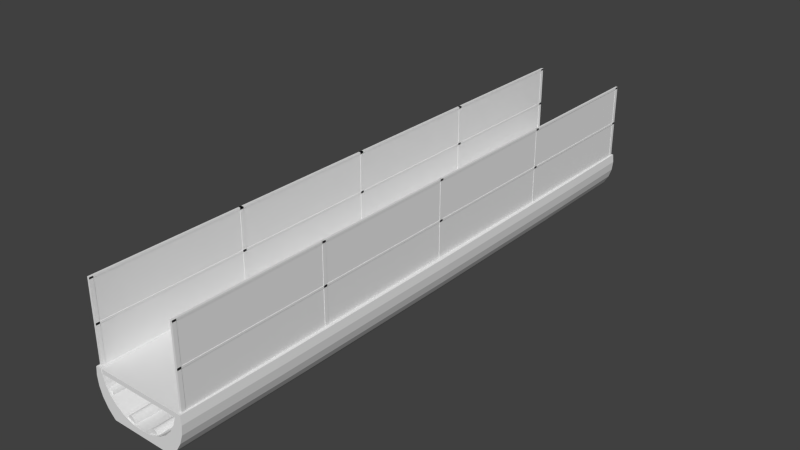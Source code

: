 # Source: passarellaMod.blend  (saved by Blender 2.68.0; exported with 4.5.12 LTS)
import bpy
from mathutils import Matrix  # noqa: F401  (used for matrix-valued properties, if any)

bpy.ops.wm.read_factory_settings(use_empty=True)
scene = bpy.context.scene
scene.name = 'Scene'

# ---- collections
col_collection_1 = bpy.data.collections.new('Collection 1'); scene.collection.children.link(col_collection_1)

# ---- materials (node trees are filled in below, after node groups)
mat_cristal = bpy.data.materials.new('Cristal')
mat_cristal.alpha_threshold = 0.0
mat_cristal.use_transparent_shadow = False
mat_cristal.roughness = 0.5
mat_cristal.line_color = (0.0, 0.0, 0.0, 1.0)
mat_plataformaexterna2 = bpy.data.materials.new('PlataformaExterna2')
mat_plataformaexterna2.alpha_threshold = 0.0
mat_plataformaexterna2.use_transparent_shadow = False
mat_plataformaexterna2.roughness = 0.5
mat_plataformaexterna2.line_color = (0.0, 0.0, 0.0, 1.0)
mat_brandilla = bpy.data.materials.new('Brandilla')
mat_brandilla.alpha_threshold = 0.0
mat_brandilla.use_transparent_shadow = False
mat_brandilla.roughness = 0.5
mat_brandilla.line_color = (0.0, 0.0, 0.0, 1.0)

# ---- material node trees

# ---- world
world_world = bpy.data.worlds.new('World'); scene.world = world_world
world_world.color = (0.05088, 0.05088, 0.05088)
world_world.use_sun_shadow = False
world_world.sun_shadow_jitter_overblur = 0.0
world_world.cycles.sampling_method = 'MANUAL'
world_world.cycles.sample_map_resolution = 256

# ---- meshes
me_cilindro = bpy.data.meshes.new('Cilindro')
me_cilindro.from_pydata([(0.0, 1.0, -1.0), (0.0, 1.0, 1.0), (0.1951, 0.9808, -1.0), (0.1951, 0.9808, 1.0), (0.3827, 0.9239, -1.0), (0.3827, 0.9239, 1.0), (0.5556, 0.8315, -1.0), (0.5556, 0.8315, 1.0), (0.7071, 0.7071, -1.0), (0.7071, 0.7071, 1.0), (0.8315, 0.5556, -1.0), (0.8315, 0.5556, 1.0), (0.9239, 0.3827, -1.0), (0.9239, 0.3827, 1.0), (0.9808, 0.1951, -1.0), (0.9808, 0.1951, 1.0), (1.0, 7.55e-08, -1.0), (1.0, 7.55e-08, 1.0), (0.9808, -0.1951, -1.0), (0.9808, -0.1951, 1.0), (0.9239, -0.3827, -1.0), (0.9239, -0.3827, 1.0), (0.8315, -0.5556, -1.0), (0.8315, -0.5556, 1.0), (0.7071, -0.7071, -1.0), (0.7071, -0.7071, 1.0), (0.5556, -0.8315, -1.0), (0.5556, -0.8315, 1.0), (0.3827, -0.9239, -1.0), (0.3827, -0.9239, 1.0), (0.1951, -0.9808, -1.0), (0.1951, -0.9808, 1.0), (-3.258e-07, -1.0, -1.0), (-3.258e-07, -1.0, 1.0), (-0.1951, -0.9808, -1.0), (-0.1951, -0.9808, 1.0), (-0.3827, -0.9239, -1.0), (-0.3827, -0.9239, 1.0), (-0.5556, -0.8315, -1.0), (-0.5556, -0.8315, 1.0), (-0.7071, -0.7071, -1.0), (-0.7071, -0.7071, 1.0), (-0.8315, -0.5556, -1.0), (-0.8315, -0.5556, 1.0), (-0.9239, -0.3827, -1.0), (-0.9239, -0.3827, 1.0), (-0.9808, -0.1951, -1.0), (-0.9808, -0.1951, 1.0), (-1.0, 9.656e-07, -1.0), (-1.0, 9.656e-07, 1.0), (-0.9808, 0.1951, -1.0), (-0.9808, 0.1951, 1.0), (-0.9239, 0.3827, -1.0), (-0.9239, 0.3827, 1.0), (-0.8315, 0.5556, -1.0), (-0.8315, 0.5556, 1.0), (-0.7071, 0.7071, -1.0), (-0.7071, 0.7071, 1.0), (-0.5556, 0.8315, -1.0), (-0.5556, 0.8315, 1.0), (-0.3827, 0.9239, -1.0), (-0.3827, 0.9239, 1.0), (-0.1951, 0.9808, -1.0), (-0.1951, 0.9808, 1.0)], [], [(0, 1, 3, 2), (2, 3, 5, 4), (4, 5, 7, 6), (6, 7, 9, 8), (8, 9, 11, 10), (10, 11, 13, 12), (12, 13, 15, 14), (14, 15, 17, 16), (16, 17, 19, 18), (18, 19, 21, 20), (20, 21, 23, 22), (22, 23, 25, 24), (24, 25, 27, 26), (26, 27, 29, 28), (28, 29, 31, 30), (30, 31, 33, 32), (32, 33, 35, 34), (34, 35, 37, 36), (36, 37, 39, 38), (38, 39, 41, 40), (40, 41, 43, 42), (42, 43, 45, 44), (44, 45, 47, 46), (46, 47, 49, 48), (48, 49, 51, 50), (50, 51, 53, 52), (52, 53, 55, 54), (54, 55, 57, 56), (56, 57, 59, 58), (58, 59, 61, 60), (3, 1, 63, 61, 59, 57, 55, 53, 51, 49, 47, 45, 43, 41, 39, 37, 35, 33, 31, 29, 27, 25, 23, 21, 19, 17, 15, 13, 11, 9, 7, 5), (62, 63, 1, 0), (60, 61, 63, 62), (0, 2, 4, 6, 8, 10, 12, 14, 16, 18, 20, 22, 24, 26, 28, 30, 32, 34, 36, 38, 40, 42, 44, 46, 48, 50, 52, 54, 56, 58, 60, 62)])
me_cilindro.use_remesh_preserve_volume = False
me_cilindro.use_remesh_preserve_attributes = False
me_cilindro.use_mirror_vertex_groups = False
me_cilindro.update()
me_cube_006 = bpy.data.meshes.new('Cube.006')
me_cube_006.from_pydata([(-1.0, -1.0, -1.0), (-1.0, 1.0, -1.0), (1.0, 1.0, -1.0), (1.0, -1.0, -1.0), (-1.0, -1.0, 1.0), (-1.0, 1.0, 1.0), (1.0, 1.0, 1.0), (1.0, -1.0, 1.0)], [], [(4, 5, 1, 0), (5, 6, 2, 1), (6, 7, 3, 2), (7, 4, 0, 3), (0, 1, 2, 3), (7, 6, 5, 4)])
me_cube_006.materials.append(mat_cristal)
me_cube_006.use_remesh_preserve_volume = False
me_cube_006.use_remesh_preserve_attributes = False
me_cube_006.use_mirror_vertex_groups = False
me_cube_006.update()
me_sphere_002 = bpy.data.meshes.new('Sphere.002')
me_sphere_002.from_pydata([(-3.945, 0.4472, 1.815), (-3.858, 0.4299, 1.78), (-3.945, 0.4261, 1.78), (-3.945, 0.4133, 1.765), (-3.945, 0.4024, 1.765), (-3.945, 0.5121, 1.931), (-2.806, 0.4561, 1.78), (-3.805, 0.4194, 1.765), (-3.945, 0.3198, 1.765), (-3.945, 0.5908, 2.663), (-2.999, 0.5357, 1.931), (-2.78, 0.445, 1.765), (-3.945, 0.3189, 1.765), (-3.945, 0.5008, 2.381), (-3.945, 0.6134, 2.292), (-3.945, 0.5748, 2.104), (-3.142, 0.5949, 2.104), (-1.713, 0.5461, 1.931), (-1.713, 0.465, 1.78), (-1.713, 0.4537, 1.765), (-3.945, 0.3167, 1.765), (-3.945, 0.4472, 2.233), (-3.945, 0.5348, 2.546), (-3.945, 0.5815, 2.663), (-3.945, 0.602, 2.663), (-3.23, 0.6313, 2.292), (-1.713, 0.6064, 2.104), (-0.6193, 0.4561, 1.78), (-0.4269, 0.5357, 1.931), (-0.6461, 0.445, 1.765), (-3.945, 0.3165, 1.765), (-3.945, 0.4454, 2.228), (-3.938, 0.4457, 2.228), (-2.847, 0.4729, 2.228), (-3.051, 0.5572, 2.546), (-2.973, 0.5251, 2.381), (-3.945, 0.5427, 2.663), (-3.068, 0.5646, 2.663), (-1.713, 0.5755, 2.663), (-3.945, 0.6146, 2.663), (-3.945, 0.6264, 2.487), (-3.259, 0.6436, 2.487), (-1.713, 0.6436, 2.292), (-0.284, 0.5949, 2.104), (0.4198, 0.4968, 1.899), (0.4198, 0.5146, 1.931), (0.2739, 0.4221, 1.765), (0.4198, 0.4302, 1.78), (-3.945, 0.3038, 1.765), (-3.945, 0.3646, 2.095), (-3.605, 0.3796, 2.095), (-2.677, 0.4027, 2.095), (-1.713, 0.5353, 2.381), (-1.713, 0.568, 2.546), (0.4198, 0.6046, 2.663), (-0.1932, 0.6324, 2.663), (-3.233, 0.6324, 2.663), (-1.713, 0.6561, 2.487), (-0.196, 0.6313, 2.292), (0.4198, 0.5773, 2.104), (0.4198, 0.5901, 2.663), (0.4198, 0.4274, 1.776), (0.3796, 0.4194, 1.765), (-3.945, 0.2787, 1.765), (-3.945, 0.2787, 1.999), (-3.199, 0.299, 1.985), (-2.471, 0.3172, 1.985), (-1.713, 0.4106, 2.095), (-1.713, 0.4821, 2.228), (-0.4527, 0.5251, 2.381), (-0.3751, 0.5572, 2.546), (-0.3573, 0.5646, 2.663), (0.4198, 0.6171, 2.663), (-1.713, 0.6448, 2.663), (-0.1663, 0.6436, 2.487), (0.4198, 0.6159, 2.292), (0.4198, 0.4177, 1.765), (-3.945, 0.2645, 1.985), (-3.945, 0.2732, 1.765), (-3.871, 0.2695, 1.985), (-2.737, 0.2071, 1.903), (-2.235, 0.2197, 1.903), (-1.713, 0.3234, 1.985), (-0.7484, 0.4027, 2.095), (-0.5787, 0.4729, 2.228), (0.4198, 0.5033, 2.381), (0.4198, 0.5373, 2.546), (0.4198, 0.5796, 2.663), (0.4198, 0.5452, 2.663), (0.4198, 0.6289, 2.487), (0.4198, 0.3279, 1.765), (0.4198, 0.4169, 1.765), (-3.945, 0.1874, 1.936), (-3.945, 0.2382, 1.765), (-3.199, 0.1868, 1.903), (-2.235, 0.1074, 1.853), (-1.979, 0.1138, 1.853), (-1.713, 0.2239, 1.903), (-0.9551, 0.3172, 1.985), (0.4198, 0.448, 2.228), (0.4198, 0.4913, 2.348), (0.4198, 0.3274, 1.765), (-3.945, 0.2033, 1.765), (-3.945, 0.1265, 1.904), (-2.471, 0.09704, 1.853), (-1.713, 0.003703, 1.836), (-1.713, 0.116, 1.853), (-1.191, 0.2197, 1.903), (-0.2264, 0.299, 1.985), (0.1791, 0.3796, 2.095), (0.4198, 0.4274, 2.191), (0.4198, 0.3253, 1.765), (-3.945, 0.2023, 1.765), (-3.945, 0.1248, 1.903), (-3.605, 0.1594, 1.903), (-2.677, 0.08308, 1.853), (-1.447, 0.1138, 1.853), (-0.689, 0.2071, 1.903), (0.4198, 0.3, 2.018), (0.4198, 0.369, 2.095), (0.4198, 0.3228, 1.765), (-3.945, 0.1762, 1.765), (-3.945, 0.0798, 1.894), (-3.938, 0.126, 1.903), (-2.847, 0.06607, 1.853), (-1.191, 0.1074, 1.853), (0.4198, 0.2664, 1.982), (0.4198, 0.2706, 1.985), (0.4198, 0.3129, 1.765), (0.4198, 0.2939, 1.765), (-3.945, 0.1533, 1.765), (-3.945, 0.04025, 1.888), (-0.9551, 0.09704, 1.853), (-0.2264, 0.1868, 1.903), (0.4198, 0.2832, 1.765), (0.4198, 0.2815, 1.765), (-3.945, 0.1332, 1.765), (-3.945, 0.003703, 1.886), (-3.051, 0.0256, 1.853), (-2.973, 0.04666, 1.853), (-0.7484, 0.08308, 1.853), (0.1791, 0.1594, 1.903), (0.4198, 0.1974, 1.938), (0.4198, -0.04812, 1.765), (-3.945, 0.1149, 1.765), (-3.945, -0.03284, 1.888), (-3.077, 0.003703, 1.853), (0.4198, 0.121, 1.899), (0.4198, 0.1353, 1.903), (0.4198, 0.1792, 1.926), (0.4198, -0.04895, 1.765), (-3.945, 0.09785, 1.765), (-3.945, -0.07239, 1.894), (-3.051, -0.0182, 1.853), (-0.5787, 0.06607, 1.853), (0.4198, -0.05487, 1.765), (0.4198, -0.05931, 1.765), (-3.945, 0.08203, 1.765), (-3.945, -0.1174, 1.903), (-2.973, -0.03925, 1.853), (-0.4527, 0.04666, 1.853), (0.4198, 0.08155, 1.891), (0.4198, -0.07435, 1.765), (-3.945, 0.08168, 1.765), (-3.945, -0.1191, 1.904), (-3.938, -0.1186, 1.903), (-2.847, -0.05866, 1.853), (-0.3751, 0.0256, 1.853), (0.4198, 0.0764, 1.889), (0.4198, -0.07638, 1.765), (-3.945, 0.07507, 1.765), (-3.945, -0.18, 1.936), (-3.605, -0.152, 1.903), (-2.677, -0.07567, 1.853), (-0.3489, 0.003703, 1.853), (0.4198, 0.03861, 1.884), (0.4198, -0.09385, 1.765), (-3.945, -0.2658, 1.765), (-3.945, -0.2571, 1.985), (-3.199, -0.1794, 1.903), (-2.471, -0.08963, 1.853), (-0.3751, -0.0182, 1.853), (0.4198, 0.003703, 1.883), (0.4198, -0.1123, 1.765), (-3.945, -0.2712, 1.765), (-3.945, -0.2712, 1.999), (-3.871, -0.2621, 1.985), (-2.737, -0.1997, 1.903), (-2.235, -0.1, 1.853), (-0.4527, -0.03925, 1.853), (0.4198, -0.03121, 1.884), (0.4198, -0.1326, 1.765), (-3.945, -0.2964, 1.765), (-3.945, -0.3572, 2.095), (-3.199, -0.2916, 1.985), (-2.235, -0.2123, 1.903), (-1.979, -0.1064, 1.853), (-0.5787, -0.05866, 1.853), (0.4198, -0.06899, 1.889), (0.4198, -0.1555, 1.765), (-3.945, -0.3091, 1.765), (-3.945, -0.4379, 2.228), (-3.605, -0.3722, 2.095), (-2.471, -0.3098, 1.985), (-1.713, -0.2165, 1.903), (-1.713, -0.1085, 1.853), (-0.7484, -0.07567, 1.853), (0.4198, -0.08333, 1.893), (0.4198, -0.1644, 1.765), (-3.945, -0.3093, 1.765), (-3.945, -0.4398, 2.233), (-3.938, -0.4383, 2.228), (-2.677, -0.3953, 2.095), (-1.713, -0.316, 1.985), (-1.447, -0.1064, 1.853), (-1.191, -0.2123, 1.903), (-0.9551, -0.08963, 1.853), (0.4198, -0.1279, 1.903), (0.4198, -0.1136, 1.899), (0.4198, -0.1826, 1.765), (-3.945, -0.395, 1.765), (-3.945, -0.4398, 1.815), (-3.945, -0.4934, 2.381), (-2.847, -0.4655, 2.228), (-1.713, -0.4031, 2.095), (-0.9551, -0.3098, 1.985), (-1.191, -0.1, 1.853), (-0.689, -0.1997, 1.903), (-0.2264, -0.1794, 1.903), (0.1791, -0.152, 1.903), (0.4198, -0.1911, 1.765), (-3.945, -0.4059, 1.765), (-3.945, -0.4187, 1.78), (-3.945, -0.5674, 2.104), (-3.945, -0.5047, 1.931), (-1.713, -0.4747, 2.228), (-0.7484, -0.3953, 2.095), (-0.2264, -0.2916, 1.985), (0.4198, -0.2254, 1.96), (0.4198, -0.1718, 1.926), (0.4198, -0.2172, 1.765), (-3.858, -0.4225, 1.78), (-3.805, -0.412, 1.765), (-2.806, -0.4487, 1.78), (-3.142, -0.5874, 2.104), (-2.999, -0.5283, 1.931), (-3.945, -0.606, 2.292), (-3.945, -0.5274, 2.546), (-2.973, -0.5177, 2.381), (-0.5787, -0.4655, 2.228), (-1.713, -0.5279, 2.381), (0.1791, -0.3722, 2.095), (0.4198, -0.2632, 1.985), (0.4198, -0.259, 1.982), (0.4198, -0.2445, 1.765), (-2.78, -0.4376, 1.765), (-1.713, -0.5387, 1.931), (-1.713, -0.599, 2.104), (-3.23, -0.6239, 2.292), (-3.945, -0.619, 2.487), (-3.945, -0.5741, 2.663), (-3.051, -0.5498, 2.546), (-0.4527, -0.5177, 2.381), (0.4198, -0.4406, 2.228), (-1.713, -0.5606, 2.546), (0.4198, -0.42, 2.191), (0.4198, -0.3616, 2.095), (0.4198, -0.3321, 2.062), (0.4198, -0.2607, 1.765), (0.4198, -0.259, 1.765), (-1.713, -0.4463, 1.765), (-1.713, -0.4576, 1.78), (-0.4269, -0.5283, 1.931), (-0.284, -0.5874, 2.104), (-1.713, -0.6362, 2.292), (-3.259, -0.6362, 2.487), (-3.945, -0.6072, 2.663), (-3.945, -0.5353, 2.663), (-3.068, -0.5571, 2.663), (-0.3751, -0.5498, 2.546), (0.4198, -0.4839, 2.348), (0.4198, -0.4959, 2.381), (-1.713, -0.5681, 2.663), (0.4198, -0.303, 1.765), (0.4198, -0.3005, 1.765), (0.4198, -0.2908, 1.765), (-0.6461, -0.4376, 1.765), (-0.6193, -0.4487, 1.78), (0.4198, -0.5072, 1.931), (0.4198, -0.5699, 2.104), (-0.196, -0.6239, 2.292), (-1.713, -0.6487, 2.487), (-3.233, -0.625, 2.663), (0.4198, -0.5299, 2.546), (-0.3573, -0.5571, 2.663), (0.4198, -0.305, 1.765), (0.4198, -0.3046, 1.765), (0.2739, -0.4147, 1.765), (0.4198, -0.4228, 1.78), (0.4198, -0.4894, 1.899), (0.4198, -0.6085, 2.292), (-0.1663, -0.6362, 2.487), (-1.713, -0.6373, 2.663), (0.4198, -0.5377, 2.663), (-0.1932, -0.625, 2.663), (0.4198, -0.42, 1.776), (0.4198, -0.4094, 1.765), (0.3796, -0.412, 1.765), (0.4198, -0.5722, 2.663), (0.4198, -0.6215, 2.487), (0.4198, -0.6097, 2.663), (0.4198, -0.4103, 1.765), (-3.945, 0.2033, 1.765), (-3.945, 0.1265, 1.904), (-3.945, 0.2023, 1.765), (-3.945, 0.1248, 1.903), (0.4198, 0.1353, 1.903), (0.4198, 0.1792, 1.926), (0.4198, -0.04895, 1.765), (0.4198, -0.05487, 1.765)], [], [(0, 1, 2), (3, 2, 1, 7), (25, 16, 15, 14), (16, 10, 5, 15), (1, 0, 5, 6), (5, 10, 6), (7, 1, 6, 11), (39, 56, 41, 40), (41, 25, 14, 40), (25, 41, 57, 42), (16, 25, 42, 26), (26, 17, 10, 16), (17, 18, 6, 10), (11, 6, 18, 19), (57, 41, 56, 73), (18, 27, 29, 19), (55, 74, 57, 73), (57, 74, 58, 42), (42, 58, 43, 26), (26, 43, 28, 17), (17, 28, 27, 18), (43, 59, 45, 28), (47, 27, 44), (28, 45, 44, 27), (47, 61, 62, 46), (27, 47, 46, 29), (74, 55, 72, 89), (75, 58, 74, 89), (59, 43, 58, 75), (62, 61, 76), (311, 305, 307), (290, 273, 289, 300), (273, 272, 288, 289), (299, 287, 298), (272, 287, 299, 288), (307, 305, 298, 297), (297, 298, 287, 286), (310, 304, 301, 309), (301, 290, 300, 309), (290, 301, 291, 274), (273, 290, 274, 257), (257, 256, 272, 273), (256, 271, 287, 272), (286, 287, 271, 270), (291, 301, 304, 302), (271, 243, 255, 270), (292, 275, 291, 302), (291, 275, 258, 274), (274, 258, 244, 257), (257, 244, 245, 256), (256, 245, 243, 271), (241, 243, 234, 221), (243, 245, 234), (243, 241, 242, 255), (275, 292, 276, 259), (246, 258, 275, 259), (233, 244, 258, 246), (244, 233, 234, 245), (232, 241, 221), (241, 232, 231, 242), (146, 138, 131, 137), (138, 139, 122, 131), (123, 113, 122, 124), (122, 139, 124), (113, 123, 103), (103, 123, 114, 92), (114, 123, 124, 115), (77, 79, 64), (92, 94, 79, 77), (92, 114, 94), (94, 114, 115, 104), (31, 32, 21), (32, 31, 49, 50), (79, 65, 49, 64), (65, 50, 49), (65, 79, 94, 80), (80, 94, 104, 95), (81, 80, 95, 96), (13, 35, 34, 22), (32, 33, 13, 21), (33, 35, 13), (33, 32, 50, 51), (51, 50, 65, 66), (66, 65, 80, 81), (22, 34, 37, 36), (82, 66, 81, 97), (34, 53, 38, 37), (97, 81, 96, 106), (35, 52, 53, 34), (52, 35, 33, 68), (68, 33, 51, 67), (67, 51, 66, 82), (98, 83, 67, 82), (107, 98, 82, 97), (38, 53, 70, 71), (116, 107, 97, 106), (69, 70, 53, 52), (84, 69, 52, 68), (83, 84, 68, 67), (100, 84, 99), (69, 84, 100, 85), (109, 110, 99, 83), (99, 84, 83), (108, 109, 83, 98), (117, 108, 98, 107), (71, 70, 86, 88), (125, 117, 107, 116), (70, 69, 85, 86), (132, 133, 117, 125), (110, 109, 119), (109, 108, 118, 119), (118, 108, 127), (108, 117, 126, 127), (117, 133, 126), (126, 133, 142), (142, 133, 141, 149), (140, 141, 133, 132), (149, 141, 148), (141, 140, 147, 148), (140, 154, 147), (147, 154, 161), (160, 168, 161, 154), (167, 175, 168, 160), (174, 182, 175, 167), (174, 181, 190, 182), (181, 189, 198, 190), (189, 197, 207, 198), (207, 197, 218), (217, 229, 239), (197, 206, 217, 218), (206, 229, 217), (229, 228, 238, 239), (238, 228, 253), (228, 229, 206, 216), (266, 251, 265), (252, 237, 267), (267, 237, 251, 266), (228, 227, 252, 253), (227, 237, 252), (227, 228, 216, 226), (281, 262, 279, 293), (263, 249, 280), (280, 249, 262, 281), (251, 236, 263, 265), (236, 249, 263), (236, 251, 237, 225), (225, 237, 227, 215), (293, 279, 294, 303), (215, 227, 226, 214), (213, 225, 215, 204), (279, 264, 282, 294), (204, 215, 214, 205), (262, 250, 264, 279), (250, 262, 249, 235), (235, 249, 236, 224), (224, 236, 225, 213), (203, 212, 224, 213), (195, 203, 213, 204), (282, 264, 261, 278), (196, 195, 204, 205), (248, 261, 264, 250), (223, 248, 250, 235), (212, 223, 235, 224), (202, 211, 223, 212), (194, 202, 212, 203), (187, 194, 203, 195), (278, 261, 247, 277), (188, 187, 195, 196), (261, 248, 222, 247), (222, 223, 211, 210), (222, 248, 223), (210, 211, 201), (211, 202, 193, 201), (202, 194, 185, 193), (194, 186, 185), (179, 186, 194, 187), (180, 179, 187, 188), (173, 172, 179, 180), (185, 186, 178), (186, 179, 171, 178), (179, 172, 171), (165, 164, 171, 172), (166, 165, 172, 173), (164, 165, 158), (165, 166, 152, 158), (166, 159, 152), (153, 145, 152, 159), (105, 138, 146), (105, 139, 138), (105, 124, 139), (105, 115, 124), (105, 104, 115), (105, 95, 104), (105, 96, 95), (105, 106, 96), (105, 116, 106), (105, 125, 116), (105, 132, 125), (105, 140, 132), (105, 154, 140), (105, 160, 154), (105, 167, 160), (105, 174, 167), (105, 181, 174), (105, 189, 181), (105, 197, 189), (105, 206, 197), (105, 216, 206), (105, 226, 216), (105, 214, 226), (105, 205, 214), (105, 196, 205), (105, 188, 196), (105, 180, 188), (105, 173, 180), (105, 166, 173), (105, 159, 166), (105, 153, 159), (146, 137, 145, 153), (105, 146, 153), (87, 71, 88), (60, 38, 71, 87), (38, 54, 55, 24), (24, 9, 38), (38, 60, 54), (72, 55, 54), (36, 37, 23), (260, 278, 277), (37, 38, 9, 23), (73, 56, 24, 55), (56, 39, 24), (303, 294, 308), (292, 278, 260, 276), (292, 282, 278), (308, 294, 304, 310), (294, 282, 304), (282, 292, 302, 304), (266, 265, 284, 285), (267, 266, 285, 252), (285, 268, 252), (239, 238, 254, 240), (238, 253, 269, 254), (219, 218, 217, 230), (208, 207, 218, 219), (199, 198, 207, 208), (191, 190, 198, 199), (183, 182, 190, 191), (176, 175, 182, 183), (169, 168, 175, 176), (162, 161, 168, 169), (156, 147, 161, 162), (155, 148, 147, 156), (143, 142, 149, 150), (135, 126, 142, 143), (265, 263, 283, 284), (134, 127, 126, 135), (129, 118, 127, 134), (128, 119, 118, 129), (120, 110, 119, 128), (111, 99, 110, 120), (101, 100, 99, 111), (90, 85, 100, 101), (61, 60, 85, 91), (85, 90, 91), (230, 217, 239, 240), (280, 281, 295, 296), (263, 280, 296, 283), (295, 281, 305, 306), (253, 252, 268, 269), (61, 47, 44, 60), (76, 61, 91), (299, 298, 305, 281), (306, 305, 311), (59, 60, 44, 45), (281, 293, 289, 288), (60, 87, 86, 85), (75, 54, 60, 59), (293, 308, 300, 289), (89, 72, 54, 75), (308, 310, 309, 300), (87, 88, 86), (293, 303, 308), (281, 288, 299), (31, 21, 20, 30), (49, 31, 30, 48), (64, 49, 48, 63), (77, 64, 63, 78), (92, 77, 78, 93), (102, 103, 92, 93), (314, 315, 313, 312), (121, 122, 113, 112), (130, 131, 122, 121), (136, 137, 131, 130), (144, 145, 137, 136), (151, 152, 145, 144), (157, 158, 152, 151), (163, 164, 158, 157), (170, 171, 164, 163), (177, 178, 171, 170), (21, 13, 12, 20), (184, 185, 178, 177), (192, 193, 185, 184), (200, 201, 193, 192), (209, 210, 201, 200), (221, 222, 210, 220), (210, 209, 220), (5, 0, 8, 9), (0, 4, 8), (232, 221, 220, 231), (4, 0, 2, 3), (13, 9, 8, 12), (233, 222, 221, 234), (14, 15, 5, 9), (246, 247, 222, 233), (22, 23, 9, 13), (24, 39, 40, 14), (259, 260, 247, 246), (9, 24, 14), (22, 36, 23), (260, 277, 247), (259, 276, 260), (121, 155, 156, 162), (121, 143, 150, 155), (169, 176, 121, 162), (121, 134, 135, 143), (183, 191, 121, 176), (121, 128, 129, 134), (199, 208, 121, 191), (121, 111, 120, 128), (219, 230, 121, 208), (121, 90, 101, 111), (240, 130, 121, 230), (112, 102, 90, 121), (254, 136, 130, 240), (269, 144, 136, 254), (93, 78, 90, 102), (268, 151, 144, 269), (285, 157, 151, 268), (63, 48, 90, 78), (284, 163, 157, 285), (283, 170, 163, 284), (30, 20, 90, 48), (296, 177, 170, 283), (295, 184, 177, 296), (12, 8, 90, 20), (295, 297, 209, 184), (200, 192, 184, 209), (8, 19, 46, 90), (297, 286, 270, 209), (19, 29, 46), (255, 242, 209, 270), (62, 91, 90, 46), (8, 4, 7, 11), (295, 306, 307, 297), (306, 311, 307), (62, 76, 91), (242, 220, 209), (8, 11, 19), (4, 3, 7), (242, 231, 220), (318, 317, 316, 319)])
_uv = me_sphere_002.uv_layers.new(name='UVMap')
_uv.uv.foreach_set('vector', [0.1224, 0.9918, 0.1393, 0.9692, 0.1402, 0.993, 0.1511, 0.9936, 0.1402, 0.993, 0.1393, 0.9692, 0.1497, 0.9553, 0.009731, 0.8038, 0.0332, 0.7821, 0.02394, 0.9825, 0.00102, 0.9773, 0.0332, 0.7821, 0.07911, 0.7461, 0.06987, 0.9878, 0.02394, 0.9825, 0.1393, 0.9692, 0.1224, 0.9918, 0.06987, 0.9878, 0.1465, 0.6967, 0.06987, 0.9878, 0.07911, 0.7461, 0.1465, 0.6967, 0.1497, 0.9553, 0.1393, 0.9692, 0.1465, 0.6967, 0.1562, 0.6898, 0.1321, 0.1631, 0.2573, 0.1598, 0.2452, 0.1044, 0.1218, 0.1076, 0.008131, 0.8112, 0.009731, 0.8038, 0.00102, 0.9773, 0.0, 0.9724, 0.009731, 0.8038, 0.008131, 0.8112, 0.04366, 0.4788, 0.04552, 0.4686, 0.0332, 0.7821, 0.009731, 0.8038, 0.04552, 0.4686, 0.06654, 0.4583, 0.06654, 0.4583, 0.1075, 0.4484, 0.07911, 0.7461, 0.0332, 0.7821, 0.1075, 0.4484, 0.1681, 0.4395, 0.1465, 0.6967, 0.07911, 0.7461, 0.1562, 0.6898, 0.1465, 0.6967, 0.1681, 0.4395, 0.1769, 0.4386, 0.04366, 0.4788, 0.008131, 0.8112, 0.0249, 0.8057, 0.05797, 0.4877, 0.1681, 0.4395, 0.2013, 0.2054, 0.2091, 0.2096, 0.1769, 0.4386, 0.7901, 0.188, 0.8008, 0.1336, 0.5226, 0.1119, 0.5232, 0.167, 0.04366, 0.4788, 0.09224, 0.1838, 0.09445, 0.1714, 0.04552, 0.4686, 0.04552, 0.4686, 0.09445, 0.1714, 0.1129, 0.1701, 0.06654, 0.4583, 0.06654, 0.4583, 0.1129, 0.1701, 0.1485, 0.1812, 0.1075, 0.4484, 0.1075, 0.4484, 0.1485, 0.1812, 0.2013, 0.2054, 0.1681, 0.4395, 0.1129, 0.1701, 0.1423, 0.03957, 0.1836, 0.01976, 0.1485, 0.1812, 0.2432, 0.00171, 0.2013, 0.2054, 0.1959, 0.01603, 0.1485, 0.1812, 0.1836, 0.01976, 0.1959, 0.01603, 0.2013, 0.2054, 0.9567, 0.05137, 0.9571, 0.05203, 0.9499, 0.05308, 0.9278, 0.05024, 0.2013, 0.2054, 0.2432, 0.00171, 0.2462, 0.02764, 0.2091, 0.2096, 0.8008, 0.1336, 0.7901, 0.188, 0.8985, 0.2023, 0.9071, 0.1475, 0.918, 0.0989, 0.8029, 0.08394, 0.8008, 0.1336, 0.9071, 0.1475, 0.9301, 0.06485, 0.7942, 0.04729, 0.8029, 0.08394, 0.918, 0.0989, 0.9499, 0.05308, 0.9571, 0.05203, 0.9583, 0.05466, 1.0, 0.6491, 0.9996, 0.6598, 0.9908, 0.65, 0.8373, 0.9304, 0.8262, 0.862, 0.9814, 0.8571, 0.9693, 0.9261, 0.8262, 0.862, 0.8006, 0.774, 0.9917, 0.768, 0.9814, 0.8571, 0.9933, 0.7462, 0.7609, 0.6702, 0.9995, 0.6629, 0.8006, 0.774, 0.7609, 0.6702, 0.9933, 0.7462, 0.9917, 0.768, 0.9908, 0.65, 0.9996, 0.6598, 0.9995, 0.6629, 0.9666, 0.6508, 0.9671, 0.2823, 1.0, 0.3428, 0.7644, 0.4248, 0.7582, 0.3543, 0.9441, 0.9959, 0.8206, 1.0, 0.8345, 0.9773, 0.9562, 0.9733, 0.8345, 0.9773, 0.8373, 0.9304, 0.9693, 0.9261, 0.9562, 0.9733, 0.8373, 0.9304, 0.8345, 0.9773, 0.5126, 0.968, 0.5113, 0.921, 0.8262, 0.862, 0.8373, 0.9304, 0.5113, 0.921, 0.5103, 0.853, 0.5103, 0.853, 0.5095, 0.7657, 0.8006, 0.774, 0.8262, 0.862, 0.5095, 0.7657, 0.5091, 0.6631, 0.7609, 0.6702, 0.8006, 0.774, 0.7582, 0.3543, 0.7644, 0.4248, 0.5122, 0.4569, 0.5122, 0.3854, 0.5126, 0.968, 0.8345, 0.9773, 0.8206, 1.0, 0.5139, 0.9911, 0.5122, 0.4569, 0.2592, 0.4358, 0.2654, 0.3649, 0.5122, 0.3854, 0.2086, 0.9641, 0.1923, 0.9397, 0.5126, 0.968, 0.5139, 0.9911, 0.5126, 0.968, 0.1923, 0.9397, 0.187, 0.8926, 0.5113, 0.921, 0.5113, 0.921, 0.187, 0.8926, 0.196, 0.8256, 0.5103, 0.853, 0.5103, 0.853, 0.196, 0.8256, 0.2198, 0.7409, 0.5095, 0.7657, 0.5095, 0.7657, 0.2198, 0.7409, 0.2584, 0.6418, 0.5091, 0.6631, 0.8946, 0.9758, 0.9104, 0.7032, 0.9501, 0.9956, 0.9067, 0.9987, 0.9104, 0.7032, 0.9618, 0.7536, 0.9501, 0.9956, 0.9104, 0.7032, 0.8946, 0.9758, 0.8866, 0.9618, 0.9023, 0.6961, 0.1923, 0.9397, 0.2086, 0.9641, 0.06697, 0.9427, 0.05184, 0.9185, 0.9929, 0.986, 1.0, 0.8123, 0.988, 0.8196, 0.981, 0.981, 0.9832, 0.991, 0.9917, 0.7903, 1.0, 0.8123, 0.9929, 0.986, 0.9917, 0.7903, 0.9832, 0.991, 0.9501, 0.9956, 0.9618, 0.7536, 0.8917, 0.9996, 0.8946, 0.9758, 0.9067, 0.9987, 0.8946, 0.9758, 0.8917, 0.9996, 0.8819, 1.0, 0.8866, 0.9618, 0.5085, 0.785, 0.5237, 0.7797, 0.5254, 0.9621, 0.5003, 0.9619, 0.5237, 0.7797, 0.5388, 0.7641, 0.5525, 0.9624, 0.5254, 0.9621, 0.5843, 0.9614, 0.5834, 0.963, 0.5525, 0.9624, 0.5532, 0.7386, 0.5525, 0.9624, 0.5388, 0.7641, 0.5532, 0.7386, 0.0, 0.0, 0.0, 0.0, 0.0, 0.0, 0.5845, 0.963, 0.5843, 0.9614, 0.6102, 0.8938, 0.6263, 0.9645, 0.6102, 0.8938, 0.5843, 0.9614, 0.5532, 0.7386, 0.5663, 0.7043, 0.0, 0.0, 0.0, 0.0, 0.0, 0.0, 0.6263, 0.9645, 0.6326, 0.8113, 0.6838, 0.9515, 0.6796, 0.9668, 0.6263, 0.9645, 0.6102, 0.8938, 0.6326, 0.8113, 0.6326, 0.8113, 0.6102, 0.8938, 0.5663, 0.7043, 0.5777, 0.6625, 0.0, 0.0, 0.0, 0.0, 0.0, 0.0, 0.8102, 0.9765, 0.8099, 0.9782, 0.7504, 0.9719, 0.7641, 0.9008, 0.6838, 0.9515, 0.7104, 0.8134, 0.7504, 0.9719, 0.6895, 0.9675, 0.7104, 0.8134, 0.7641, 0.9008, 0.7504, 0.9719, 0.7104, 0.8134, 0.6838, 0.9515, 0.6326, 0.8113, 0.6507, 0.7171, 0.6507, 0.7171, 0.6326, 0.8113, 0.5777, 0.6625, 0.5868, 0.6147, 0.6637, 0.6147, 0.6507, 0.7171, 0.5868, 0.6147, 0.5934, 0.5628, 0.8535, 0.9855, 0.8807, 0.7738, 0.909, 0.7942, 0.8833, 0.9937, 0.8102, 0.9765, 0.84, 0.7442, 0.8535, 0.9855, 0.8113, 0.9784, 0.84, 0.7442, 0.8807, 0.7738, 0.8535, 0.9855, 0.84, 0.7442, 0.8102, 0.9765, 0.7641, 0.9008, 0.789, 0.7069, 0.789, 0.7069, 0.7641, 0.9008, 0.7104, 0.8134, 0.7295, 0.6632, 0.7295, 0.6632, 0.7104, 0.8134, 0.6507, 0.7171, 0.6637, 0.6147, 0.8833, 0.9937, 0.909, 0.7942, 0.9184, 0.8007, 0.8927, 0.9998, 0.7406, 0.5067, 0.7295, 0.6632, 0.6637, 0.6147, 0.6712, 0.5081, 0.909, 0.7942, 0.9305, 0.4948, 0.9406, 0.4919, 0.9184, 0.8007, 0.6712, 0.5081, 0.6637, 0.6147, 0.5934, 0.5628, 0.5972, 0.5088, 0.8807, 0.7738, 0.9004, 0.4986, 0.9305, 0.4948, 0.909, 0.7942, 0.9004, 0.4986, 0.8807, 0.7738, 0.84, 0.7442, 0.8573, 0.502, 0.8573, 0.502, 0.84, 0.7442, 0.789, 0.7069, 0.8033, 0.5047, 0.8033, 0.5047, 0.789, 0.7069, 0.7295, 0.6632, 0.7406, 0.5067, 0.743, 0.3499, 0.8066, 0.3019, 0.8033, 0.5047, 0.7406, 0.5067, 0.6728, 0.4013, 0.743, 0.3499, 0.7406, 0.5067, 0.6712, 0.5081, 0.9406, 0.4919, 0.9305, 0.4948, 0.9355, 0.1943, 0.9458, 0.1819, 0.598, 0.4548, 0.6728, 0.4013, 0.6712, 0.5081, 0.5972, 0.5088, 0.905, 0.2225, 0.9355, 0.1943, 0.9305, 0.4948, 0.9004, 0.4986, 0.8613, 0.2589, 0.905, 0.2225, 0.9004, 0.4986, 0.8573, 0.502, 0.8066, 0.3019, 0.8613, 0.2589, 0.8573, 0.502, 0.8033, 0.5047, 0.8874, 0.03376, 0.8613, 0.2589, 0.8526, 0.04434, 0.905, 0.2225, 0.8613, 0.2589, 0.8874, 0.03376, 0.8973, 0.03076, 0.7986, 0.1065, 0.8368, 0.04752, 0.8526, 0.04434, 0.8066, 0.3019, 0.8526, 0.04434, 0.8613, 0.2589, 0.8066, 0.3019, 0.7368, 0.1988, 0.7986, 0.1065, 0.8066, 0.3019, 0.743, 0.3499, 0.6685, 0.2985, 0.7368, 0.1988, 0.743, 0.3499, 0.6728, 0.4013, 0.9458, 0.1819, 0.9355, 0.1943, 0.9283, 0.01523, 0.9386, 0.003729, 0.5958, 0.4028, 0.6685, 0.2985, 0.6728, 0.4013, 0.598, 0.4548, 0.9355, 0.1943, 0.905, 0.2225, 0.8973, 0.03076, 0.9283, 0.01523, 0.5907, 0.3548, 0.6585, 0.2036, 0.6685, 0.2985, 0.5958, 0.4028, 0.8368, 0.04752, 0.7986, 0.1065, 0.7932, 0.05567, 0.7986, 0.1065, 0.7368, 0.1988, 0.7435, 0.06193, 0.7932, 0.05567, 0.7435, 0.06193, 0.7368, 0.1988, 0.7226, 0.06456, 0.7368, 0.1988, 0.6685, 0.2985, 0.7196, 0.0648, 0.7226, 0.06456, 0.6685, 0.2985, 0.6585, 0.2036, 0.7196, 0.0648, 0.7196, 0.0648, 0.6585, 0.2036, 0.6714, 0.06819, 0.6714, 0.06819, 0.6585, 0.2036, 0.643, 0.1203, 0.6588, 0.06908, 0.5828, 0.3127, 0.643, 0.1203, 0.6585, 0.2036, 0.5907, 0.3548, 0.6588, 0.06908, 0.643, 0.1203, 0.6284, 0.07081, 0.643, 0.1203, 0.5828, 0.3127, 0.6185, 0.07111, 0.6284, 0.07081, 0.5828, 0.3127, 0.5726, 0.2781, 0.6185, 0.07111, 0.6185, 0.07111, 0.5726, 0.2781, 0.5913, 0.07169, 0.5603, 0.2524, 0.5878, 0.07177, 0.5913, 0.07169, 0.5726, 0.2781, 0.5465, 0.2365, 0.5617, 0.07207, 0.5878, 0.07177, 0.5603, 0.2524, 0.5316, 0.2311, 0.5376, 0.0721, 0.5617, 0.07207, 0.5465, 0.2365, 0.5316, 0.2311, 0.5163, 0.2364, 0.5134, 0.07187, 0.5376, 0.0721, 0.5163, 0.2364, 0.5012, 0.2522, 0.4871, 0.07135, 0.5134, 0.07187, 0.5012, 0.2522, 0.4868, 0.2778, 0.4771, 0.07105, 0.4871, 0.07135, 0.4771, 0.07105, 0.4868, 0.2778, 0.4559, 0.07043, 0.4459, 0.07004, 0.4271, 0.1194, 0.4145, 0.06806, 0.4868, 0.2778, 0.4736, 0.3122, 0.4459, 0.07004, 0.4559, 0.07043, 0.4736, 0.3122, 0.4271, 0.1194, 0.4459, 0.07004, 0.4271, 0.1194, 0.4047, 0.2025, 0.3758, 0.06511, 0.4145, 0.06806, 0.3758, 0.06511, 0.4047, 0.2025, 0.3513, 0.06326, 0.4047, 0.2025, 0.4271, 0.1194, 0.4736, 0.3122, 0.4623, 0.3542, 0.2728, 0.05349, 0.2632, 0.1042, 0.2249, 0.04496, 0.3482, 0.06299, 0.3228, 0.1971, 0.2957, 0.05637, 0.2957, 0.05637, 0.3228, 0.1971, 0.2632, 0.1042, 0.2728, 0.05349, 0.4047, 0.2025, 0.3867, 0.2973, 0.3482, 0.06299, 0.3513, 0.06326, 0.3867, 0.2973, 0.3228, 0.1971, 0.3482, 0.06299, 0.3867, 0.2973, 0.4047, 0.2025, 0.4623, 0.3542, 0.4532, 0.4022, 0.1556, 0.02766, 0.1318, 0.2192, 0.09423, 0.1908, 0.1164, 0.01184, 0.2074, 0.04164, 0.1808, 0.256, 0.167, 0.03075, 0.167, 0.03075, 0.1808, 0.256, 0.1318, 0.2192, 0.1556, 0.02766, 0.2632, 0.1042, 0.2389, 0.2995, 0.2074, 0.04164, 0.2249, 0.04496, 0.2389, 0.2995, 0.1808, 0.256, 0.2074, 0.04164, 0.2389, 0.2995, 0.2632, 0.1042, 0.3228, 0.1971, 0.3039, 0.348, 0.3039, 0.348, 0.3228, 0.1971, 0.3867, 0.2973, 0.3738, 0.4001, 0.1164, 0.01184, 0.09423, 0.1908, 0.07801, 0.1783, 0.1, 0.0002323, 0.3738, 0.4001, 0.3867, 0.2973, 0.4532, 0.4022, 0.4466, 0.4541, 0.2933, 0.5048, 0.3039, 0.348, 0.3738, 0.4001, 0.3665, 0.5068, 0.09423, 0.1908, 0.0742, 0.4911, 0.05738, 0.4881, 0.07801, 0.1783, 0.3665, 0.5068, 0.3738, 0.4001, 0.4466, 0.4541, 0.4429, 0.5082, 0.1318, 0.2192, 0.1134, 0.4953, 0.0742, 0.4911, 0.09423, 0.1908, 0.1134, 0.4953, 0.1318, 0.2192, 0.1808, 0.256, 0.1645, 0.499, 0.1645, 0.499, 0.1808, 0.256, 0.2389, 0.2995, 0.2252, 0.5022, 0.2252, 0.5022, 0.2389, 0.2995, 0.3039, 0.348, 0.2933, 0.5048, 0.2912, 0.6613, 0.2226, 0.7044, 0.2252, 0.5022, 0.2933, 0.5048, 0.3651, 0.6135, 0.2912, 0.6613, 0.2933, 0.5048, 0.3665, 0.5068, 0.05738, 0.4881, 0.0742, 0.4911, 0.07067, 0.7905, 0.05377, 0.7969, 0.4421, 0.5622, 0.3651, 0.6135, 0.3665, 0.5068, 0.4429, 0.5082, 0.1101, 0.7704, 0.07067, 0.7905, 0.0742, 0.4911, 0.1134, 0.4953, 0.1615, 0.7413, 0.1101, 0.7704, 0.1134, 0.4953, 0.1645, 0.499, 0.2226, 0.7044, 0.1615, 0.7413, 0.1645, 0.499, 0.2252, 0.5022, 0.2313, 0.8985, 0.1719, 0.9737, 0.1615, 0.7413, 0.2226, 0.7044, 0.2978, 0.8116, 0.2313, 0.8985, 0.2226, 0.7044, 0.2912, 0.6613, 0.3695, 0.7159, 0.2978, 0.8116, 0.2912, 0.6613, 0.3651, 0.6135, 0.05377, 0.7969, 0.07067, 0.7905, 0.07972, 0.9901, 0.06281, 0.996, 0.4444, 0.6141, 0.3695, 0.7159, 0.3651, 0.6135, 0.4421, 0.5622, 0.07067, 0.7905, 0.1101, 0.7704, 0.1196, 0.9822, 0.07972, 0.9901, 0.1196, 0.9822, 0.1615, 0.7413, 0.1719, 0.9737, 0.1704, 0.9755, 0.1196, 0.9822, 0.1101, 0.7704, 0.1615, 0.7413, 0.0, 0.0, 0.0, 0.0, 0.0, 0.0, 0.1719, 0.9737, 0.2313, 0.8985, 0.239, 0.9696, 0.1721, 0.9753, 0.2313, 0.8985, 0.2978, 0.8116, 0.3051, 0.9658, 0.239, 0.9696, 0.2978, 0.8116, 0.3128, 0.9499, 0.3051, 0.9658, 0.3797, 0.8102, 0.3128, 0.9499, 0.2978, 0.8116, 0.3695, 0.7159, 0.4495, 0.6619, 0.3797, 0.8102, 0.3695, 0.7159, 0.4444, 0.6141, 0.4574, 0.7038, 0.3952, 0.8928, 0.3797, 0.8102, 0.4495, 0.6619, 0.0, 0.0, 0.0, 0.0, 0.0, 0.0, 0.3128, 0.9499, 0.3797, 0.8102, 0.3716, 0.9634, 0.3157, 0.9652, 0.3797, 0.8102, 0.3952, 0.8928, 0.3716, 0.9634, 0.4155, 0.9606, 0.4151, 0.9622, 0.3716, 0.9634, 0.3952, 0.8928, 0.4676, 0.7382, 0.4155, 0.9606, 0.3952, 0.8928, 0.4574, 0.7038, 0.0, 0.0, 0.0, 0.0, 0.0, 0.0, 0.4155, 0.9606, 0.4676, 0.7382, 0.4476, 0.9619, 0.4162, 0.9622, 0.4676, 0.7382, 0.4799, 0.7638, 0.4476, 0.9619, 0.4937, 0.7796, 0.475, 0.9618, 0.4476, 0.9619, 0.4799, 0.7638, 0.5204, 0.5088, 0.5237, 0.7797, 0.5085, 0.785, 0.5204, 0.5088, 0.5388, 0.7641, 0.5237, 0.7797, 0.5204, 0.5088, 0.5532, 0.7386, 0.5388, 0.7641, 0.5204, 0.5088, 0.5663, 0.7043, 0.5532, 0.7386, 0.5204, 0.5088, 0.5777, 0.6625, 0.5663, 0.7043, 0.5204, 0.5088, 0.5868, 0.6147, 0.5777, 0.6625, 0.5204, 0.5088, 0.5934, 0.5628, 0.5868, 0.6147, 0.5204, 0.5088, 0.5972, 0.5088, 0.5934, 0.5628, 0.5204, 0.5088, 0.598, 0.4548, 0.5972, 0.5088, 0.5204, 0.5088, 0.5958, 0.4028, 0.598, 0.4548, 0.5204, 0.5088, 0.5907, 0.3548, 0.5958, 0.4028, 0.5204, 0.5088, 0.5828, 0.3127, 0.5907, 0.3548, 0.5204, 0.5088, 0.5726, 0.2781, 0.5828, 0.3127, 0.5204, 0.5088, 0.5603, 0.2524, 0.5726, 0.2781, 0.5204, 0.5088, 0.5465, 0.2365, 0.5603, 0.2524, 0.5204, 0.5088, 0.5316, 0.2311, 0.5465, 0.2365, 0.5204, 0.5088, 0.5163, 0.2364, 0.5316, 0.2311, 0.5204, 0.5088, 0.5012, 0.2522, 0.5163, 0.2364, 0.5204, 0.5088, 0.4868, 0.2778, 0.5012, 0.2522, 0.5204, 0.5088, 0.4736, 0.3122, 0.4868, 0.2778, 0.5204, 0.5088, 0.4623, 0.3542, 0.4736, 0.3122, 0.5204, 0.5088, 0.4532, 0.4022, 0.4623, 0.3542, 0.5204, 0.5088, 0.4466, 0.4541, 0.4532, 0.4022, 0.5204, 0.5088, 0.4429, 0.5082, 0.4466, 0.4541, 0.5204, 0.5088, 0.4421, 0.5622, 0.4429, 0.5082, 0.5204, 0.5088, 0.4444, 0.6141, 0.4421, 0.5622, 0.5204, 0.5088, 0.4495, 0.6619, 0.4444, 0.6141, 0.5204, 0.5088, 0.4574, 0.7038, 0.4495, 0.6619, 0.5204, 0.5088, 0.4676, 0.7382, 0.4574, 0.7038, 0.5204, 0.5088, 0.4799, 0.7638, 0.4676, 0.7382, 0.5204, 0.5088, 0.4937, 0.7796, 0.4799, 0.7638, 0.5085, 0.785, 0.5003, 0.9619, 0.475, 0.9618, 0.4937, 0.7796, 0.5204, 0.5088, 0.5085, 0.785, 0.4937, 0.7796, 0.9653, 0.00384, 0.9458, 0.1819, 0.9386, 0.003729, 0.9735, 0.003874, 0.9406, 0.4919, 0.9458, 0.1819, 0.9653, 0.00384, 0.9406, 0.4919, 0.9847, 0.003921, 1.0, 0.1446, 0.9385, 1.0, 0.9385, 1.0, 0.9298, 0.9999, 0.9406, 0.4919, 0.9406, 0.4919, 0.9735, 0.003874, 0.9847, 0.003921, 0.0, 0.0, 0.0, 0.0, 0.0, 0.0, 0.8927, 0.9998, 0.9184, 0.8007, 0.9227, 0.9999, 0.03292, 0.9959, 0.05377, 0.7969, 0.06281, 0.996, 0.9184, 0.8007, 0.9406, 0.4919, 0.9298, 0.9999, 0.9227, 0.9999, 0.994, 0.4921, 0.9691, 0.8382, 0.9385, 1.0, 1.0, 0.1446, 0.9691, 0.8382, 0.9482, 1.0, 0.9385, 1.0, 0.1, 0.0002323, 0.07801, 0.1783, 0.07336, 0.0001213, 0.0, 0.8339, 0.05377, 0.7969, 0.03292, 0.9959, 0.007404, 0.9958, 0.0, 0.8339, 0.05738, 0.4881, 0.05377, 0.7969, 0.07336, 0.0001213, 0.07801, 0.1783, 0.02696, 0.1405, 0.04427, 0.0, 0.07801, 0.1783, 0.05738, 0.4881, 0.02696, 0.1405, 0.05738, 0.4881, 0.0, 0.8339, 0.003945, 0.4879, 0.02696, 0.1405, 0.4019, 0.5512, 0.2222, 0.7043, 0.572, 0.009448, 0.6043, 0.01028, 0.4946, 0.499, 0.4019, 0.5512, 0.6043, 0.01028, 0.711, 0.3773, 0.6043, 0.01028, 0.7041, 0.01285, 0.711, 0.3773, 1.0, 0.2865, 0.8309, 0.3393, 0.7574, 0.01422, 0.8467, 0.01652, 0.8309, 0.3393, 0.7245, 0.3725, 0.7097, 0.01299, 0.7574, 0.01422, 0.9876, 0.4728, 0.9739, 0.4599, 0.9743, 0.4714, 0.9881, 0.4792, 0.9867, 0.4592, 0.9729, 0.4361, 0.9739, 0.4599, 0.9876, 0.4728, 0.9862, 0.4525, 0.9724, 0.4249, 0.9729, 0.4361, 0.9867, 0.4592, 0.985, 0.4355, 0.971, 0.3964, 0.9724, 0.4249, 0.9862, 0.4525, 0.05477, 0.006395, 0.3498, 0.5782, 0.2651, 0.5808, 0.0, 0.0, 0.1042, 0.01217, 0.4328, 0.5896, 0.3498, 0.5782, 0.05477, 0.006395, 0.1504, 0.01756, 0.5203, 0.6162, 0.4328, 0.5896, 0.1042, 0.01217, 0.01392, 0.0006931, 1.0, 1.0, 0.9694, 0.9915, 0.0, 0.0, 0.1951, 0.02278, 0.6202, 0.6625, 0.532, 0.6216, 0.1557, 0.01818, 0.2066, 0.02412, 0.6514, 0.6815, 0.6202, 0.6625, 0.1951, 0.02278, 0.0, 0.0, 0.0, 0.0, 0.0, 0.0, 0.0, 0.0, 1.0, 0.1168, 0.9138, 1.0, 0.7803, 0.8269, 0.2241, 0.02617, 0.2222, 0.7043, 0.1596, 0.7626, 0.5638, 0.009236, 0.572, 0.009448, 0.9645, 0.1429, 0.9501, 0.2204, 0.9505, 0.2223, 0.9645, 0.1441, 0.964, 0.1358, 0.9467, 0.2112, 0.9501, 0.2204, 0.9645, 0.1429, 0.9631, 0.1232, 0.939, 0.1903, 0.9467, 0.2112, 0.964, 0.1358, 0.9626, 0.1167, 0.9308, 0.1825, 0.939, 0.1903, 0.9631, 0.1232, 0.9625, 0.115, 0.9278, 0.1807, 0.9308, 0.1825, 0.9626, 0.1167, 0.9624, 0.1136, 0.9194, 0.1889, 0.9278, 0.1807, 0.9625, 0.115, 0.0, 0.0, 0.0, 0.0, 0.0, 0.0, 0.0, 0.0, 0.9571, 0.05203, 0.8994, 0.2176, 0.9171, 0.1911, 0.9583, 0.05514, 0.9171, 0.1911, 0.9624, 0.1133, 0.9583, 0.05514, 0.9881, 0.4792, 0.9743, 0.4714, 0.9748, 0.5099, 0.9895, 0.4989, 0.0, 0.0, 0.0, 0.0, 0.0, 0.0, 0.0, 0.0, 0.1596, 0.7626, 0.03439, 0.9489, 0.5585, 0.0091, 0.5638, 0.009236, 0.5573, 0.00907, 0.0, 1.0, 0.1699, 0.01789, 0.2048, 0.0, 1.0, 0.9868, 0.8162, 1.0, 0.0, 0.0, 0.08677, 0.0003674, 0.9571, 0.05203, 0.9567, 0.05137, 0.946, 0.04881, 0.8994, 0.2176, 0.0, 0.0, 0.0, 0.0, 0.0, 0.0, 0.9933, 0.7462, 0.9995, 0.6629, 0.9996, 0.6598, 0.9578, 0.8579, 0.0, 0.0, 0.0, 0.0, 0.0, 0.0, 0.9301, 0.06485, 0.8994, 0.2176, 0.946, 0.04881, 0.9432, 0.04815, 0.9578, 0.8579, 0.9482, 0.9157, 0.9814, 0.8571, 0.9917, 0.768, 0.8994, 0.2176, 0.8998, 0.2236, 0.9071, 0.2167, 0.9171, 0.1911, 0.918, 0.0989, 0.8989, 0.2094, 0.8994, 0.2176, 0.9301, 0.06485, 0.9482, 0.9157, 0.9425, 0.9682, 0.9693, 0.9261, 0.9814, 0.8571, 0.9071, 0.1475, 0.8985, 0.2023, 0.8989, 0.2094, 0.918, 0.0989, 0.9425, 0.9682, 0.9441, 0.9959, 0.9562, 0.9733, 0.9693, 0.9261, 0.8998, 0.2236, 0.9009, 0.2433, 0.9071, 0.2167, 0.9482, 0.9157, 0.941, 0.9431, 0.9425, 0.9682, 0.9578, 0.8579, 0.9917, 0.768, 0.9933, 0.7462, 0.0, 0.0, 0.0, 0.0, 0.0, 0.0, 0.0, 0.0, 0.2002, 0.9843, 0.1359, 0.9802, 0.2374, 0.9943, 0.2487, 0.9944, 0.2721, 0.9877, 0.2002, 0.9843, 0.2487, 0.9944, 0.2712, 0.9946, 0.06643, 0.1775, 0.0684, 0.1726, 0.04917, 0.09786, 0.04881, 0.1014, 0.3507, 0.9902, 0.2842, 0.9882, 0.276, 0.9947, 0.3073, 0.9949, 0.3384, 0.9952, 0.4041, 0.9916, 0.3507, 0.9902, 0.3073, 0.9949, 0.3392, 0.9952, 0.4055, 0.9916, 0.4041, 0.9916, 0.3384, 0.9952, 0.3625, 0.9954, 0.4449, 0.9923, 0.4055, 0.9916, 0.3392, 0.9952, 0.0408, 0.1816, 0.04396, 0.2973, 0.04706, 0.2718, 0.04235, 0.1661, 0.03943, 0.1953, 0.04135, 0.3221, 0.04396, 0.2973, 0.0408, 0.1816, 0.03818, 0.2078, 0.03902, 0.348, 0.04135, 0.3221, 0.03943, 0.1953, 0.03701, 0.2195, 0.03679, 0.3775, 0.03902, 0.348, 0.03818, 0.2078, 0.03591, 0.2304, 0.03457, 0.4124, 0.03679, 0.3775, 0.03701, 0.2195, 0.0, 0.0, 0.0, 0.0, 0.0, 0.0, 0.0, 0.0, 0.02377, 0.0002668, 1.0, 1.0, 0.7771, 0.8178, 0.0, 0.0, 0.7569, 0.9989, 0.7314, 0.9921, 0.6685, 0.993, 0.4527, 0.9962, 0.1345, 0.98, 0.09547, 0.9759, 0.2353, 0.9943, 0.2373, 0.9943, 0.7617, 0.9989, 0.7424, 0.9918, 0.7314, 0.9921, 0.7569, 0.9989, 0.7842, 0.9991, 0.8073, 0.9897, 0.7424, 0.9918, 0.7617, 0.9989, 0.7955, 0.9992, 0.8621, 0.9865, 0.8073, 0.9897, 0.7842, 0.9991, 0.0, 0.0, 0.0, 0.0, 0.0, 0.0, 0.0, 0.0, 0.9067, 0.9987, 0.8923, 0.9829, 0.8632, 0.9864, 0.8722, 0.9999, 0.8632, 0.9864, 0.7956, 0.9992, 0.8722, 0.9999, 0.06987, 0.9878, 0.1224, 0.9918, 0.2345, 0.9943, 0.03539, 0.9686, 0.06405, 0.006027, 0.05719, 0.01765, 0.05186, 0.07095, 0.0004591, 0.6034, 0.002384, 0.6294, 0.0008503, 0.581, 0.0, 0.5895, 0.05719, 0.01765, 0.06405, 0.006027, 0.05987, 0.007472, 0.05789, 0.01072, 0.1086, 0.1498, 0.131, 0.1764, 0.05186, 0.07095, 0.05181, 0.07151, 0.9832, 0.991, 0.8923, 0.9829, 0.9067, 0.9987, 0.9501, 0.9956, 0.00102, 0.9773, 0.02394, 0.9825, 0.06987, 0.9878, 0.03539, 0.9686, 0.9929, 0.986, 0.9029, 0.9789, 0.8923, 0.9829, 0.9832, 0.991, 0.07418, 0.9717, 0.04253, 0.9686, 0.03539, 0.9686, 0.09547, 0.9759, 0.1315, 0.1702, 0.1321, 0.1631, 0.1218, 0.1076, 0.1085, 0.05805, 0.981, 0.981, 0.9274, 0.9764, 0.9029, 0.9789, 0.9929, 0.986, 0.131, 0.1764, 0.1315, 0.1702, 0.1085, 0.05805, 0.1211, 0.1764, 0.1287, 0.2036, 0.1305, 0.1817, 0.9274, 0.9764, 0.8977, 0.9761, 0.9029, 0.9789, 0.981, 0.981, 0.9528, 0.9766, 0.9274, 0.9764, 0.3625, 0.9954, 0.6014, 0.002687, 0.6047, 0.002713, 0.6158, 0.002798, 0.04235, 0.1661, 0.9807, 0.3735, 0.9807, 0.3741, 0.981, 0.3784, 0.6173, 0.00281, 0.6302, 0.002909, 0.3625, 0.9954, 0.6158, 0.002798, 0.3625, 0.9954, 0.3517, 0.0007615, 0.3529, 0.000771, 0.5964, 0.002649, 0.6439, 0.003015, 0.6589, 0.00313, 0.3625, 0.9954, 0.6302, 0.002909, 0.3625, 0.9954, 0.3297, 0.0005922, 0.3438, 0.0007007, 0.3517, 0.0007615, 0.6758, 0.003261, 0.6824, 0.003312, 0.3625, 0.9954, 0.6589, 0.00313, 0.3625, 0.9954, 0.3206, 0.0005218, 0.3224, 0.0005362, 0.3297, 0.0005922, 0.6958, 0.003415, 0.7021, 0.003464, 0.3625, 0.9954, 0.6824, 0.003312, 0.04235, 0.1661, 0.9624, 0.1133, 0.9624, 0.1136, 0.9625, 0.115, 0.7214, 0.003612, 0.3829, 0.9956, 0.3625, 0.9954, 0.7021, 0.003464, 0.3392, 0.9952, 0.3384, 0.9952, 0.3187, 0.000507, 0.3625, 0.9954, 0.7415, 0.003768, 0.4009, 0.9958, 0.3829, 0.9956, 0.7214, 0.003612, 0.7523, 0.00385, 0.4172, 0.9959, 0.4009, 0.9958, 0.7415, 0.003768, 0.3073, 0.9949, 0.276, 0.9947, 0.3187, 0.000507, 0.3384, 0.9952, 0.7535, 0.00386, 0.4324, 0.996, 0.4172, 0.9959, 0.7523, 0.00385, 0.7758, 0.004032, 0.4465, 0.9962, 0.4324, 0.996, 0.7535, 0.00386, 0.2712, 0.9946, 0.2487, 0.9944, 0.3187, 0.000507, 0.276, 0.9947, 0.9939, 0.5628, 0.03589, 0.2307, 0.03591, 0.2304, 0.9934, 0.5553, 0.9941, 0.5647, 0.03543, 0.2352, 0.03589, 0.2307, 0.9939, 0.5628, 0.2374, 0.9943, 0.2373, 0.9943, 0.3187, 0.000507, 0.2487, 0.9944, 0.786, 0.004111, 0.7569, 0.9989, 0.4527, 0.9962, 0.7848, 0.004102, 0.9942, 0.5662, 0.01037, 0.4858, 0.01078, 0.4817, 0.9942, 0.566, 0.05181, 0.07151, 0.05186, 0.07095, 0.9624, 0.1133, 0.05166, 0.07297, 0.7863, 0.004113, 0.868, 0.03245, 0.7956, 0.9992, 0.7617, 0.9989, 0.00749, 0.5147, 0.008462, 0.5049, 0.01037, 0.4858, 0.00748, 0.5147, 0.2345, 0.9943, 0.1769, 0.4386, 0.2462, 0.02764, 0.3187, 0.000507, 0.868, 0.03245, 0.8898, 0.215, 0.9028, 0.4446, 0.7956, 0.9992, 0.5174, 0.008764, 0.7369, 0.02564, 0.9278, 0.05024, 0.9023, 0.6961, 0.8866, 0.9618, 0.7956, 0.9992, 0.9028, 0.4446, 0.2502, 0.007565, 0.2529, 0.0, 0.3187, 0.000507, 0.2462, 0.02764, 0.2345, 0.9943, 0.1608, 0.9937, 0.1497, 0.9553, 0.1562, 0.6898, 0.7863, 0.004113, 0.8635, 0.004708, 0.8656, 0.01232, 0.868, 0.03245, 1.0, 0.6484, 1.0, 0.6491, 0.9908, 0.65, 0.9499, 0.05308, 0.9583, 0.05466, 0.9583, 0.05514, 0.8866, 0.9618, 0.8722, 0.9999, 0.7956, 0.9992, 0.2345, 0.9943, 0.1562, 0.6898, 0.1769, 0.4386, 0.1608, 0.9937, 0.1511, 0.9936, 0.1497, 0.9553, 0.8866, 0.9618, 0.8819, 1.0, 0.8722, 0.9999, 0.02842, 0.001597, 1.0, 1.0, 0.8285, 0.8718, 0.0, 0.0])
me_sphere_002.materials.append(mat_plataformaexterna2)
me_sphere_002.use_remesh_preserve_volume = False
me_sphere_002.use_remesh_preserve_attributes = False
me_sphere_002.use_mirror_vertex_groups = False
me_sphere_002.update()
me_cilindro_001 = bpy.data.meshes.new('Cilindro.001')
me_cilindro_001.from_pydata([(0.0, 1.0, -1.0), (0.0, 1.0, 1.0), (0.1951, 0.9808, -1.0), (0.1951, 0.9808, 1.0), (0.3827, 0.9239, -1.0), (0.3827, 0.9239, 1.0), (0.5556, 0.8315, -1.0), (0.5556, 0.8315, 1.0), (0.7071, 0.7071, -1.0), (0.7071, 0.7071, 1.0), (0.8315, 0.5556, -1.0), (0.8315, 0.5556, 1.0), (0.9239, 0.3827, -1.0), (0.9239, 0.3827, 1.0), (0.9808, 0.1951, -1.0), (0.9808, 0.1951, 1.0), (1.0, 7.55e-08, -1.0), (1.0, 7.55e-08, 1.0), (0.9808, -0.1951, -1.0), (0.9808, -0.1951, 1.0), (0.9239, -0.3827, -1.0), (0.9239, -0.3827, 1.0), (0.8315, -0.5556, -1.0), (0.8315, -0.5556, 1.0), (0.7071, -0.7071, -1.0), (0.7071, -0.7071, 1.0), (0.5556, -0.8315, -1.0), (0.5556, -0.8315, 1.0), (0.3827, -0.9239, -1.0), (0.3827, -0.9239, 1.0), (0.1951, -0.9808, -1.0), (0.1951, -0.9808, 1.0), (-3.258e-07, -1.0, -1.0), (-3.258e-07, -1.0, 1.0), (-0.1951, -0.9808, -1.0), (-0.1951, -0.9808, 1.0), (-0.3827, -0.9239, -1.0), (-0.3827, -0.9239, 1.0), (-0.5556, -0.8315, -1.0), (-0.5556, -0.8315, 1.0), (-0.7071, -0.7071, -1.0), (-0.7071, -0.7071, 1.0), (-0.8315, -0.5556, -1.0), (-0.8315, -0.5556, 1.0), (-0.9239, -0.3827, -1.0), (-0.9239, -0.3827, 1.0), (-0.9808, -0.1951, -1.0), (-0.9808, -0.1951, 1.0), (-1.0, 9.656e-07, -1.0), (-1.0, 9.656e-07, 1.0), (-0.9808, 0.1951, -1.0), (-0.9808, 0.1951, 1.0), (-0.9239, 0.3827, -1.0), (-0.9239, 0.3827, 1.0), (-0.8315, 0.5556, -1.0), (-0.8315, 0.5556, 1.0), (-0.7071, 0.7071, -1.0), (-0.7071, 0.7071, 1.0), (-0.5556, 0.8315, -1.0), (-0.5556, 0.8315, 1.0), (-0.3827, 0.9239, -1.0), (-0.3827, 0.9239, 1.0), (-0.1951, 0.9808, -1.0), (-0.1951, 0.9808, 1.0)], [], [(0, 1, 3, 2), (2, 3, 5, 4), (4, 5, 7, 6), (6, 7, 9, 8), (8, 9, 11, 10), (10, 11, 13, 12), (12, 13, 15, 14), (14, 15, 17, 16), (16, 17, 19, 18), (18, 19, 21, 20), (20, 21, 23, 22), (22, 23, 25, 24), (24, 25, 27, 26), (26, 27, 29, 28), (28, 29, 31, 30), (30, 31, 33, 32), (32, 33, 35, 34), (34, 35, 37, 36), (36, 37, 39, 38), (38, 39, 41, 40), (40, 41, 43, 42), (42, 43, 45, 44), (44, 45, 47, 46), (46, 47, 49, 48), (48, 49, 51, 50), (50, 51, 53, 52), (52, 53, 55, 54), (54, 55, 57, 56), (56, 57, 59, 58), (58, 59, 61, 60), (3, 1, 63, 61, 59, 57, 55, 53, 51, 49, 47, 45, 43, 41, 39, 37, 35, 33, 31, 29, 27, 25, 23, 21, 19, 17, 15, 13, 11, 9, 7, 5), (62, 63, 1, 0), (60, 61, 63, 62), (0, 2, 4, 6, 8, 10, 12, 14, 16, 18, 20, 22, 24, 26, 28, 30, 32, 34, 36, 38, 40, 42, 44, 46, 48, 50, 52, 54, 56, 58, 60, 62)])
me_cilindro_001.use_remesh_preserve_volume = False
me_cilindro_001.use_remesh_preserve_attributes = False
me_cilindro_001.use_mirror_vertex_groups = False
me_cilindro_001.update()
me_cilindro_002 = bpy.data.meshes.new('Cilindro.002')
me_cilindro_002.from_pydata([(0.0, 1.0, -1.0), (0.0, 1.0, 1.0), (0.1951, 0.9808, -1.0), (0.1951, 0.9808, 1.0), (0.3827, 0.9239, -1.0), (0.3827, 0.9239, 1.0), (0.5556, 0.8315, -1.0), (0.5556, 0.8315, 1.0), (0.7071, 0.7071, -1.0), (0.7071, 0.7071, 1.0), (0.8315, 0.5556, -1.0), (0.8315, 0.5556, 1.0), (0.9239, 0.3827, -1.0), (0.9239, 0.3827, 1.0), (0.9808, 0.1951, -1.0), (0.9808, 0.1951, 1.0), (1.0, 7.55e-08, -1.0), (1.0, 7.55e-08, 1.0), (0.9808, -0.1951, -1.0), (0.9808, -0.1951, 1.0), (0.9239, -0.3827, -1.0), (0.9239, -0.3827, 1.0), (0.8315, -0.5556, -1.0), (0.8315, -0.5556, 1.0), (0.7071, -0.7071, -1.0), (0.7071, -0.7071, 1.0), (0.5556, -0.8315, -1.0), (0.5556, -0.8315, 1.0), (0.3827, -0.9239, -1.0), (0.3827, -0.9239, 1.0), (0.1951, -0.9808, -1.0), (0.1951, -0.9808, 1.0), (-3.258e-07, -1.0, -1.0), (-3.258e-07, -1.0, 1.0), (-0.1951, -0.9808, -1.0), (-0.1951, -0.9808, 1.0), (-0.3827, -0.9239, -1.0), (-0.3827, -0.9239, 1.0), (-0.5556, -0.8315, -1.0), (-0.5556, -0.8315, 1.0), (-0.7071, -0.7071, -1.0), (-0.7071, -0.7071, 1.0), (-0.8315, -0.5556, -1.0), (-0.8315, -0.5556, 1.0), (-0.9239, -0.3827, -1.0), (-0.9239, -0.3827, 1.0), (-0.9808, -0.1951, -1.0), (-0.9808, -0.1951, 1.0), (-1.0, 9.656e-07, -1.0), (-1.0, 9.656e-07, 1.0), (-0.9808, 0.1951, -1.0), (-0.9808, 0.1951, 1.0), (-0.9239, 0.3827, -1.0), (-0.9239, 0.3827, 1.0), (-0.8315, 0.5556, -1.0), (-0.8315, 0.5556, 1.0), (-0.7071, 0.7071, -1.0), (-0.7071, 0.7071, 1.0), (-0.5556, 0.8315, -1.0), (-0.5556, 0.8315, 1.0), (-0.3827, 0.9239, -1.0), (-0.3827, 0.9239, 1.0), (-0.1951, 0.9808, -1.0), (-0.1951, 0.9808, 1.0)], [], [(0, 1, 3, 2), (2, 3, 5, 4), (4, 5, 7, 6), (6, 7, 9, 8), (8, 9, 11, 10), (10, 11, 13, 12), (12, 13, 15, 14), (14, 15, 17, 16), (16, 17, 19, 18), (18, 19, 21, 20), (20, 21, 23, 22), (22, 23, 25, 24), (24, 25, 27, 26), (26, 27, 29, 28), (28, 29, 31, 30), (30, 31, 33, 32), (32, 33, 35, 34), (34, 35, 37, 36), (36, 37, 39, 38), (38, 39, 41, 40), (40, 41, 43, 42), (42, 43, 45, 44), (44, 45, 47, 46), (46, 47, 49, 48), (48, 49, 51, 50), (50, 51, 53, 52), (52, 53, 55, 54), (54, 55, 57, 56), (56, 57, 59, 58), (58, 59, 61, 60), (3, 1, 63, 61, 59, 57, 55, 53, 51, 49, 47, 45, 43, 41, 39, 37, 35, 33, 31, 29, 27, 25, 23, 21, 19, 17, 15, 13, 11, 9, 7, 5), (62, 63, 1, 0), (60, 61, 63, 62), (0, 2, 4, 6, 8, 10, 12, 14, 16, 18, 20, 22, 24, 26, 28, 30, 32, 34, 36, 38, 40, 42, 44, 46, 48, 50, 52, 54, 56, 58, 60, 62)])
me_cilindro_002.use_remesh_preserve_volume = False
me_cilindro_002.use_remesh_preserve_attributes = False
me_cilindro_002.use_mirror_vertex_groups = False
me_cilindro_002.update()
me_cilindro_003 = bpy.data.meshes.new('Cilindro.003')
me_cilindro_003.from_pydata([(0.0, 1.0, -1.0), (0.0, 1.0, 1.0), (0.1951, 0.9808, -1.0), (0.1951, 0.9808, 1.0), (0.3827, 0.9239, -1.0), (0.3827, 0.9239, 1.0), (0.5556, 0.8315, -1.0), (0.5556, 0.8315, 1.0), (0.7071, 0.7071, -1.0), (0.7071, 0.7071, 1.0), (0.8315, 0.5556, -1.0), (0.8315, 0.5556, 1.0), (0.9239, 0.3827, -1.0), (0.9239, 0.3827, 1.0), (0.9808, 0.1951, -1.0), (0.9808, 0.1951, 1.0), (1.0, 7.55e-08, -1.0), (1.0, 7.55e-08, 1.0), (0.9808, -0.1951, -1.0), (0.9808, -0.1951, 1.0), (0.9239, -0.3827, -1.0), (0.9239, -0.3827, 1.0), (0.8315, -0.5556, -1.0), (0.8315, -0.5556, 1.0), (0.7071, -0.7071, -1.0), (0.7071, -0.7071, 1.0), (0.5556, -0.8315, -1.0), (0.5556, -0.8315, 1.0), (0.3827, -0.9239, -1.0), (0.3827, -0.9239, 1.0), (0.1951, -0.9808, -1.0), (0.1951, -0.9808, 1.0), (-3.258e-07, -1.0, -1.0), (-3.258e-07, -1.0, 1.0), (-0.1951, -0.9808, -1.0), (-0.1951, -0.9808, 1.0), (-0.3827, -0.9239, -1.0), (-0.3827, -0.9239, 1.0), (-0.5556, -0.8315, -1.0), (-0.5556, -0.8315, 1.0), (-0.7071, -0.7071, -1.0), (-0.7071, -0.7071, 1.0), (-0.8315, -0.5556, -1.0), (-0.8315, -0.5556, 1.0), (-0.9239, -0.3827, -1.0), (-0.9239, -0.3827, 1.0), (-0.9808, -0.1951, -1.0), (-0.9808, -0.1951, 1.0), (-1.0, 9.656e-07, -1.0), (-1.0, 9.656e-07, 1.0), (-0.9808, 0.1951, -1.0), (-0.9808, 0.1951, 1.0), (-0.9239, 0.3827, -1.0), (-0.9239, 0.3827, 1.0), (-0.8315, 0.5556, -1.0), (-0.8315, 0.5556, 1.0), (-0.7071, 0.7071, -1.0), (-0.7071, 0.7071, 1.0), (-0.5556, 0.8315, -1.0), (-0.5556, 0.8315, 1.0), (-0.3827, 0.9239, -1.0), (-0.3827, 0.9239, 1.0), (-0.1951, 0.9808, -1.0), (-0.1951, 0.9808, 1.0)], [], [(0, 1, 3, 2), (2, 3, 5, 4), (4, 5, 7, 6), (6, 7, 9, 8), (8, 9, 11, 10), (10, 11, 13, 12), (12, 13, 15, 14), (14, 15, 17, 16), (16, 17, 19, 18), (18, 19, 21, 20), (20, 21, 23, 22), (22, 23, 25, 24), (24, 25, 27, 26), (26, 27, 29, 28), (28, 29, 31, 30), (30, 31, 33, 32), (32, 33, 35, 34), (34, 35, 37, 36), (36, 37, 39, 38), (38, 39, 41, 40), (40, 41, 43, 42), (42, 43, 45, 44), (44, 45, 47, 46), (46, 47, 49, 48), (48, 49, 51, 50), (50, 51, 53, 52), (52, 53, 55, 54), (54, 55, 57, 56), (56, 57, 59, 58), (58, 59, 61, 60), (3, 1, 63, 61, 59, 57, 55, 53, 51, 49, 47, 45, 43, 41, 39, 37, 35, 33, 31, 29, 27, 25, 23, 21, 19, 17, 15, 13, 11, 9, 7, 5), (62, 63, 1, 0), (60, 61, 63, 62), (0, 2, 4, 6, 8, 10, 12, 14, 16, 18, 20, 22, 24, 26, 28, 30, 32, 34, 36, 38, 40, 42, 44, 46, 48, 50, 52, 54, 56, 58, 60, 62)])
me_cilindro_003.use_remesh_preserve_volume = False
me_cilindro_003.use_remesh_preserve_attributes = False
me_cilindro_003.use_mirror_vertex_groups = False
me_cilindro_003.update()
me_cubo_008 = bpy.data.meshes.new('Cubo.008')
me_cubo_008.from_pydata([(-1.0, 155.4, -1.0), (-1.0, 157.4, -1.0), (1.0, 157.4, -1.0), (1.0, 155.4, -1.0), (-1.0, 155.4, 1.0), (-1.0, 157.4, 1.0), (1.0, 157.4, 1.0), (1.0, 155.4, 1.0), (-1.0, 235.4, -0.025), (-1.0, 235.4, 0.025), (1.0, 235.4, 0.025), (1.0, 235.4, -0.025), (-1.0, 155.4, -0.025), (-1.0, 155.4, 0.025), (1.0, 155.4, 0.025), (1.0, 155.4, -0.025), (-1.0, 235.4, 0.9577), (-1.0, 235.4, 1.008), (1.0, 235.4, 1.008), (1.0, 235.4, 0.9577), (-1.0, 155.4, 0.9577), (-1.0, 155.4, 1.008), (1.0, 155.4, 1.008), (1.0, 155.4, 0.9577), (-1.0, 233.8, -1.0), (-1.0, 235.8, -1.0), (1.0, 235.8, -1.0), (1.0, 233.8, -1.0), (-1.0, 233.8, 1.0), (-1.0, 235.8, 1.0), (1.0, 235.8, 1.0), (1.0, 233.8, 1.0), (-1.0, 313.8, -0.025), (-1.0, 313.8, 0.025), (1.0, 313.8, 0.025), (1.0, 313.8, -0.025), (-1.0, 233.8, -0.025), (-1.0, 233.8, 0.025), (1.0, 233.8, 0.025), (1.0, 233.8, -0.025), (-1.0, 311.8, -1.0), (-1.0, 313.8, -1.0), (1.0, 313.8, -1.0), (1.0, 311.8, -1.0), (-1.0, 311.8, 1.0), (-1.0, 313.8, 1.0), (1.0, 313.8, 1.0), (1.0, 311.8, 1.0), (-1.0, 313.8, 0.9577), (-1.0, 313.8, 1.008), (1.0, 313.8, 1.008), (1.0, 313.8, 0.9577), (-1.0, 233.8, 0.9577), (-1.0, 233.8, 1.008), (1.0, 233.8, 1.008), (1.0, 233.8, 0.9577), (-1.0, -1.0, -1.0), (-1.0, 1.0, -1.0), (1.0, 1.0, -1.0), (1.0, -1.0, -1.0), (-1.0, -1.0, 1.0), (-1.0, 1.0, 1.0), (1.0, 1.0, 1.0), (1.0, -1.0, 1.0), (-1.0, 79.03, -0.025), (-1.0, 79.03, 0.025), (1.0, 79.03, 0.025), (1.0, 79.03, -0.025), (-1.0, -0.9684, -0.025), (-1.0, -0.9684, 0.025), (1.0, -0.9684, 0.025), (1.0, -0.9684, -0.025), (-1.0, 79.03, 0.9577), (-1.0, 79.03, 1.008), (1.0, 79.03, 1.008), (1.0, 79.03, 0.9577), (-1.0, -0.9684, 0.9577), (-1.0, -0.9684, 1.008), (1.0, -0.9684, 1.008), (1.0, -0.9684, 0.9577), (-1.0, 77.37, -1.0), (-1.0, 79.37, -1.0), (1.0, 79.37, -1.0), (1.0, 77.37, -1.0), (-1.0, 77.37, 1.0), (-1.0, 79.37, 1.0), (1.0, 79.37, 1.0), (1.0, 77.37, 1.0), (-1.0, 157.4, -0.025), (-1.0, 157.4, 0.025), (1.0, 157.4, 0.025), (1.0, 157.4, -0.025), (-1.0, 77.4, -0.025), (-1.0, 77.4, 0.025), (1.0, 77.4, 0.025), (1.0, 77.4, -0.025), (-1.0, 157.4, 0.9577), (-1.0, 157.4, 1.008), (1.0, 157.4, 1.008), (1.0, 157.4, 0.9577), (-1.0, 77.4, 0.9577), (-1.0, 77.4, 1.008), (1.0, 77.4, 1.008), (1.0, 77.4, 0.9577)], [], [(4, 5, 1, 0), (5, 6, 2, 1), (6, 7, 3, 2), (7, 4, 0, 3), (0, 1, 2, 3), (7, 6, 5, 4), (12, 13, 9, 8), (13, 14, 10, 9), (14, 15, 11, 10), (15, 12, 8, 11), (8, 9, 10, 11), (15, 14, 13, 12), (20, 21, 17, 16), (21, 22, 18, 17), (22, 23, 19, 18), (23, 20, 16, 19), (16, 17, 18, 19), (23, 22, 21, 20), (28, 29, 25, 24), (29, 30, 26, 25), (30, 31, 27, 26), (31, 28, 24, 27), (24, 25, 26, 27), (31, 30, 29, 28), (36, 37, 33, 32), (37, 38, 34, 33), (38, 39, 35, 34), (39, 36, 32, 35), (32, 33, 34, 35), (39, 38, 37, 36), (44, 45, 41, 40), (45, 46, 42, 41), (46, 47, 43, 42), (47, 44, 40, 43), (40, 41, 42, 43), (47, 46, 45, 44), (52, 53, 49, 48), (53, 54, 50, 49), (54, 55, 51, 50), (55, 52, 48, 51), (48, 49, 50, 51), (55, 54, 53, 52), (60, 61, 57, 56), (61, 62, 58, 57), (62, 63, 59, 58), (63, 60, 56, 59), (56, 57, 58, 59), (63, 62, 61, 60), (68, 69, 65, 64), (69, 70, 66, 65), (70, 71, 67, 66), (71, 68, 64, 67), (64, 65, 66, 67), (71, 70, 69, 68), (76, 77, 73, 72), (77, 78, 74, 73), (78, 79, 75, 74), (79, 76, 72, 75), (72, 73, 74, 75), (79, 78, 77, 76), (84, 85, 81, 80), (85, 86, 82, 81), (86, 87, 83, 82), (87, 84, 80, 83), (80, 81, 82, 83), (87, 86, 85, 84), (92, 93, 89, 88), (93, 94, 90, 89), (94, 95, 91, 90), (95, 92, 88, 91), (88, 89, 90, 91), (95, 94, 93, 92), (100, 101, 97, 96), (101, 102, 98, 97), (102, 103, 99, 98), (103, 100, 96, 99), (96, 97, 98, 99), (103, 102, 101, 100)])
_uv = me_cubo_008.uv_layers.new(name='Coord. UV')
_uv.uv.foreach_set('vector', [0.5208, 1.894, 0.5028, 1.894, 0.507, -0.8972, 0.5247, -0.897, 0.5028, 1.894, 0.5038, 1.879, 0.5079, -0.8924, 0.507, -0.8972, 0.5038, 1.879, 0.5216, 1.879, 0.5255, -0.8923, 0.5079, -0.8924, 0.5216, 1.879, 0.5208, 1.894, 0.5247, -0.897, 0.5255, -0.8923, 0.5247, -0.897, 0.507, -0.8972, 0.5079, -0.8924, 0.5255, -0.8923, 0.5216, 1.879, 0.5038, 1.879, 0.5028, 1.894, 0.5208, 1.894, 0.5225, 0.4518, 0.5224, 0.5216, -0.1924, 0.5197, -0.192, 0.4496, 0.5224, 0.5216, 0.5232, 0.5166, -0.1866, 0.5147, -0.1924, 0.5197, 0.5232, 0.5166, 0.5233, 0.4473, -0.1862, 0.4451, -0.1866, 0.5147, 0.5233, 0.4473, 0.5225, 0.4518, -0.192, 0.4496, -0.1862, 0.4451, -0.192, 0.4496, -0.1924, 0.5197, -0.1866, 0.5147, -0.1862, 0.4451, 0.5233, 0.4473, 0.5232, 0.5166, 0.5224, 0.5216, 0.5225, 0.4518, 0.5206, 1.834, 0.5205, 1.905, -0.2003, 1.909, -0.1999, 1.837, 0.5205, 1.905, 0.5213, 1.89, -0.1944, 1.894, -0.2003, 1.909, 0.5213, 1.89, 0.5214, 1.82, -0.194, 1.823, -0.1944, 1.894, 0.5214, 1.82, 0.5206, 1.834, -0.1999, 1.837, -0.194, 1.823, -0.1999, 1.837, -0.2003, 1.909, -0.1944, 1.894, -0.194, 1.823, 0.5214, 1.82, 0.5213, 1.89, 0.5205, 1.905, 0.5206, 1.834, -0.1852, 1.897, -0.2033, 1.898, -0.1873, -0.9048, -0.1695, -0.9046, -0.2033, 1.898, -0.1974, 1.883, -0.1816, -0.9, -0.1873, -0.9048, -0.1974, 1.883, -0.1794, 1.883, -0.1639, -0.8998, -0.1816, -0.9, -0.1794, 1.883, -0.1852, 1.897, -0.1695, -0.9046, -0.1639, -0.8998, -0.1695, -0.9046, -0.1873, -0.9048, -0.1816, -0.9, -0.1639, -0.8998, -0.1794, 1.883, -0.1974, 1.883, -0.2033, 1.898, -0.1852, 1.897, -0.1774, 0.4497, -0.1778, 0.5197, -0.8984, 0.5178, -0.8977, 0.4475, -0.1778, 0.5197, -0.1721, 0.5147, -0.8877, 0.5128, -0.8984, 0.5178, -0.1721, 0.5147, -0.1717, 0.4451, -0.887, 0.4429, -0.8877, 0.5128, -0.1717, 0.4451, -0.1774, 0.4497, -0.8977, 0.4475, -0.887, 0.4429, -0.8977, 0.4475, -0.8984, 0.5178, -0.8877, 0.5128, -0.887, 0.4429, -0.1717, 0.4451, -0.1721, 0.5147, -0.1778, 0.5197, -0.1774, 0.4497, -0.8941, 1.901, -0.9124, 1.901, -0.8845, -0.9124, -0.8666, -0.9122, -0.9124, 1.901, -0.9015, 1.887, -0.874, -0.9075, -0.8845, -0.9124, -0.9015, 1.887, -0.8834, 1.886, -0.8562, -0.9073, -0.874, -0.9075, -0.8834, 1.886, -0.8941, 1.901, -0.8666, -0.9122, -0.8562, -0.9073, -0.8666, -0.9122, -0.8845, -0.9124, -0.874, -0.9075, -0.8562, -0.9073, -0.8834, 1.886, -0.9015, 1.887, -0.9124, 1.901, -0.8941, 1.901, -0.1851, 1.837, -0.1855, 1.908, -0.9122, 1.912, -0.9115, 1.841, -0.1855, 1.908, -0.1797, 1.894, -0.9013, 1.898, -0.9122, 1.912, -0.1797, 1.894, -0.1793, 1.823, -0.9006, 1.827, -0.9013, 1.898, -0.1793, 1.823, -0.1851, 1.837, -0.9115, 1.841, -0.9006, 1.827, -0.9115, 1.841, -0.9122, 1.912, -0.9013, 1.898, -0.9006, 1.827, -0.1793, 1.823, -0.1797, 1.894, -0.1855, 1.908, -0.1851, 1.837, 1.912, 1.886, 1.895, 1.886, 1.876, -0.8822, 1.893, -0.882, 1.895, 1.886, 1.886, 1.872, 1.868, -0.8776, 1.876, -0.8822, 1.886, 1.872, 1.904, 1.872, 1.885, -0.8774, 1.868, -0.8776, 1.904, 1.872, 1.912, 1.886, 1.893, -0.882, 1.885, -0.8774, 1.893, -0.882, 1.876, -0.8822, 1.868, -0.8776, 1.885, -0.8774, 1.904, 1.872, 1.886, 1.872, 1.895, 1.886, 1.912, 1.886, 1.902, 0.4561, 1.903, 0.5253, 1.199, 0.5234, 1.199, 0.4539, 1.903, 0.5253, 1.894, 0.5203, 1.196, 0.5184, 1.199, 0.5234, 1.894, 0.5203, 1.894, 0.4516, 1.195, 0.4494, 1.196, 0.5184, 1.894, 0.4516, 1.902, 0.4561, 1.199, 0.4539, 1.195, 0.4494, 1.199, 0.4539, 1.199, 0.5234, 1.196, 0.5184, 1.195, 0.4494, 1.894, 0.4516, 1.894, 0.5203, 1.903, 0.5253, 1.902, 0.4561, 1.912, 1.827, 1.912, 1.897, 1.203, 1.901, 1.203, 1.83, 1.912, 1.897, 1.903, 1.883, 1.199, 1.886, 1.203, 1.901, 1.903, 1.883, 1.903, 1.813, 1.199, 1.816, 1.199, 1.886, 1.903, 1.813, 1.912, 1.827, 1.203, 1.83, 1.199, 1.816, 1.203, 1.83, 1.203, 1.901, 1.199, 1.886, 1.199, 1.816, 1.903, 1.813, 1.903, 1.883, 1.912, 1.897, 1.912, 1.827, 1.218, 1.89, 1.2, 1.89, 1.193, -0.8897, 1.21, -0.8895, 1.2, 1.89, 1.196, 1.876, 1.189, -0.885, 1.193, -0.8897, 1.196, 1.876, 1.214, 1.876, 1.206, -0.8848, 1.189, -0.885, 1.214, 1.876, 1.218, 1.89, 1.21, -0.8895, 1.206, -0.8848, 1.21, -0.8895, 1.193, -0.8897, 1.189, -0.885, 1.206, -0.8848, 1.214, 1.876, 1.196, 1.876, 1.2, 1.89, 1.218, 1.89, 1.214, 0.454, 1.214, 0.5235, 0.5048, 0.5216, 0.5049, 0.4518, 1.214, 0.5235, 1.21, 0.5184, 0.5057, 0.5165, 0.5048, 0.5216, 1.21, 0.5184, 1.21, 0.4494, 0.5058, 0.4472, 0.5057, 0.5165, 1.21, 0.4494, 1.214, 0.454, 0.5049, 0.4518, 0.5058, 0.4472, 0.5049, 0.4518, 0.5048, 0.5216, 0.5057, 0.5165, 0.5058, 0.4472, 1.21, 0.4494, 1.21, 0.5184, 1.214, 0.5235, 1.214, 0.454, 1.217, 1.83, 1.218, 1.901, 0.5027, 1.905, 0.5028, 1.834, 1.218, 1.901, 1.214, 1.886, 0.5037, 1.89, 0.5027, 1.905, 1.214, 1.886, 1.213, 1.816, 0.5038, 1.82, 0.5037, 1.89, 1.213, 1.816, 1.217, 1.83, 0.5028, 1.834, 0.5038, 1.82, 0.5028, 1.834, 0.5027, 1.905, 0.5037, 1.89, 0.5038, 1.82, 1.213, 1.816, 1.214, 1.886, 1.218, 1.901, 1.217, 1.83])
me_cubo_008.materials.append(mat_brandilla)
me_cubo_008.use_remesh_preserve_volume = False
me_cubo_008.use_remesh_preserve_attributes = False
me_cubo_008.use_mirror_vertex_groups = False
me_cubo_008.update()
me_cubo_024 = bpy.data.meshes.new('Cubo.024')
me_cubo_024.from_pydata([(-1.0, -79.31, -2.909), (-1.0, -79.31, -2.959), (1.0, -79.31, -2.959), (1.0, -79.31, -2.909), (-1.0, 0.6912, -2.909), (-1.0, 0.6912, -2.959), (1.0, 0.6912, -2.959), (1.0, 0.6912, -2.909), (-1.0, -40.31, -4.91), (-1.0, -38.31, -4.91), (1.0, -38.31, -4.91), (1.0, -40.31, -4.91), (-1.0, -40.31, -2.91), (-1.0, -38.31, -2.91), (1.0, -38.31, -2.91), (1.0, -40.31, -2.91), (-1.0, -79.31, 1.001), (-1.0, -79.31, 0.9508), (1.0, -79.31, 0.9508), (1.0, -79.31, 1.001), (-1.0, 0.6912, 1.001), (-1.0, 0.6912, 0.9508), (1.0, 0.6912, 0.9508), (1.0, 0.6912, 1.001), (-1.0, -1.0, -4.91), (-1.0, 1.0, -4.91), (1.0, 1.0, -4.91), (1.0, -1.0, -4.91), (-1.0, -1.0, -2.91), (-1.0, 1.0, -2.91), (1.0, 1.0, -2.91), (1.0, -1.0, -2.91), (-1.0, -79.31, -4.868), (-1.0, -79.31, -4.918), (1.0, -79.31, -4.918), (1.0, -79.31, -4.868), (-1.0, 0.6912, -4.868), (-1.0, 0.6912, -4.918), (1.0, 0.6912, -4.918), (1.0, 0.6912, -4.868), (-1.0, -40.31, -6.869), (-1.0, -38.31, -6.869), (1.0, -38.31, -6.869), (1.0, -40.31, -6.869), (-1.0, -40.31, -4.869), (-1.0, -38.31, -4.869), (1.0, -38.31, -4.869), (1.0, -40.31, -4.869), (-1.0, -79.31, -6.82), (-1.0, -79.31, -6.87), (1.0, -79.31, -6.87), (1.0, -79.31, -6.82), (-1.0, 0.6912, -6.82), (-1.0, 0.6912, -6.87), (1.0, 0.6912, -6.87), (1.0, 0.6912, -6.82), (-1.0, -1.0, -6.869), (-1.0, 1.0, -6.869), (1.0, 1.0, -6.869), (1.0, -1.0, -6.869), (-1.0, -1.0, -4.869), (-1.0, 1.0, -4.869), (1.0, 1.0, -4.869), (1.0, -1.0, -4.869), (-1.0, -40.31, -1.0), (-1.0, -38.31, -1.0), (1.0, -38.31, -1.0), (1.0, -40.31, -1.0), (-1.0, -40.31, 1.0), (-1.0, -38.31, 1.0), (1.0, -38.31, 1.0), (1.0, -40.31, 1.0), (-1.0, -1.0, -1.0), (-1.0, 1.0, -1.0), (1.0, 1.0, -1.0), (1.0, -1.0, -1.0), (-1.0, -1.0, 1.0), (-1.0, 1.0, 1.0), (1.0, 1.0, 1.0), (1.0, -1.0, 1.0), (-1.0, -79.31, -0.9584), (-1.0, -79.31, -1.008), (1.0, -79.31, -1.008), (1.0, -79.31, -0.9584), (-1.0, 0.6912, -0.9584), (-1.0, 0.6912, -1.008), (1.0, 0.6912, -1.008), (1.0, 0.6912, -0.9584), (-1.0, -40.31, -2.959), (-1.0, -38.31, -2.959), (1.0, -38.31, -2.959), (1.0, -40.31, -2.959), (-1.0, -40.31, -0.9592), (-1.0, -38.31, -0.9592), (1.0, -38.31, -0.9592), (1.0, -40.31, -0.9592), (-1.0, -1.0, -2.959), (-1.0, 1.0, -2.959), (1.0, 1.0, -2.959), (1.0, -1.0, -2.959), (-1.0, -1.0, -0.9592), (-1.0, 1.0, -0.9592), (1.0, 1.0, -0.9592), (1.0, -1.0, -0.9592)], [], [(4, 5, 1, 0), (5, 6, 2, 1), (6, 7, 3, 2), (7, 4, 0, 3), (0, 1, 2, 3), (7, 6, 5, 4), (12, 13, 9, 8), (13, 14, 10, 9), (14, 15, 11, 10), (15, 12, 8, 11), (8, 9, 10, 11), (15, 14, 13, 12), (20, 21, 17, 16), (21, 22, 18, 17), (22, 23, 19, 18), (23, 20, 16, 19), (16, 17, 18, 19), (23, 22, 21, 20), (28, 29, 25, 24), (29, 30, 26, 25), (30, 31, 27, 26), (31, 28, 24, 27), (24, 25, 26, 27), (31, 30, 29, 28), (36, 37, 33, 32), (37, 38, 34, 33), (38, 39, 35, 34), (39, 36, 32, 35), (32, 33, 34, 35), (39, 38, 37, 36), (44, 45, 41, 40), (45, 46, 42, 41), (46, 47, 43, 42), (47, 44, 40, 43), (40, 41, 42, 43), (47, 46, 45, 44), (52, 53, 49, 48), (53, 54, 50, 49), (54, 55, 51, 50), (55, 52, 48, 51), (48, 49, 50, 51), (55, 54, 53, 52), (60, 61, 57, 56), (61, 62, 58, 57), (62, 63, 59, 58), (63, 60, 56, 59), (56, 57, 58, 59), (63, 62, 61, 60), (68, 69, 65, 64), (69, 70, 66, 65), (70, 71, 67, 66), (71, 68, 64, 67), (64, 65, 66, 67), (71, 70, 69, 68), (76, 77, 73, 72), (77, 78, 74, 73), (78, 79, 75, 74), (79, 76, 72, 75), (72, 73, 74, 75), (79, 78, 77, 76), (84, 85, 81, 80), (85, 86, 82, 81), (86, 87, 83, 82), (87, 84, 80, 83), (80, 81, 82, 83), (87, 86, 85, 84), (92, 93, 89, 88), (93, 94, 90, 89), (94, 95, 91, 90), (95, 92, 88, 91), (88, 89, 90, 91), (95, 94, 93, 92), (100, 101, 97, 96), (101, 102, 98, 97), (102, 103, 99, 98), (103, 100, 96, 99), (96, 97, 98, 99), (103, 102, 101, 100)])
_uv = me_cubo_024.uv_layers.new(name='Coord. UV')
_uv.uv.foreach_set('vector', [0.4886, 1.689, 0.5039, 1.689, 0.5039, -0.6901, 0.4893, -0.6901, 0.5039, 1.689, 0.504, 1.69, 0.504, -0.707, 0.5039, -0.6901, 0.504, 1.69, 0.4886, 1.69, 0.4893, -0.7071, 0.504, -0.707, 0.4886, 1.69, 0.4886, 1.689, 0.4893, -0.6901, 0.4893, -0.7071, 0.4893, -0.6901, 0.5039, -0.6901, 0.504, -0.707, 0.4893, -0.7071, 0.4886, 1.69, 0.504, 1.69, 0.5039, 1.689, 0.4886, 1.689, 0.4892, 0.4446, 0.4892, 0.5041, 1.087, 0.5068, 1.086, 0.4473, 0.4892, 0.5041, 0.4892, 0.496, 1.092, 0.4987, 1.087, 0.5068, 0.4892, 0.496, 0.4892, 0.4361, 1.091, 0.4387, 1.092, 0.4987, 0.4892, 0.4361, 0.4892, 0.4446, 1.086, 0.4473, 1.091, 0.4387, 1.086, 0.4473, 1.087, 0.5068, 1.092, 0.4987, 1.091, 0.4387, 0.4892, 0.4361, 0.4892, 0.496, 0.4892, 0.5041, 0.4892, 0.4446, -0.6997, 1.68, -0.6845, 1.68, -0.6354, -0.6921, -0.6499, -0.6921, -0.6845, 1.68, -0.6937, 1.681, -0.6438, -0.709, -0.6354, -0.6921, -0.6937, 1.681, -0.709, 1.681, -0.6585, -0.709, -0.6438, -0.709, -0.709, 1.681, -0.6997, 1.68, -0.6499, -0.6921, -0.6585, -0.709, -0.6499, -0.6921, -0.6354, -0.6921, -0.6438, -0.709, -0.6585, -0.709, -0.709, 1.681, -0.6937, 1.681, -0.6845, 1.68, -0.6997, 1.68, 0.4889, 1.637, 0.4889, 1.699, 1.099, 1.703, 1.099, 1.641, 0.4889, 1.699, 0.4889, 1.7, 1.104, 1.704, 1.099, 1.703, 0.4889, 1.7, 0.4889, 1.637, 1.104, 1.642, 1.104, 1.704, 0.4889, 1.637, 0.4889, 1.637, 1.099, 1.641, 1.104, 1.642, 1.099, 1.641, 1.099, 1.703, 1.104, 1.704, 1.104, 1.642, 0.4889, 1.637, 0.4889, 1.7, 0.4889, 1.699, 0.4889, 1.637, 1.087, 1.694, 1.102, 1.694, 1.077, -0.6891, 1.062, -0.6891, 1.102, 1.694, 1.107, 1.695, 1.082, -0.7061, 1.077, -0.6891, 1.107, 1.695, 1.091, 1.695, 1.067, -0.7061, 1.082, -0.7061, 1.091, 1.695, 1.087, 1.694, 1.062, -0.6891, 1.067, -0.7061, 1.062, -0.6891, 1.077, -0.6891, 1.082, -0.7061, 1.067, -0.7061, 1.091, 1.695, 1.107, 1.695, 1.102, 1.694, 1.087, 1.694, 1.074, 0.4472, 1.075, 0.5068, 1.674, 0.5095, 1.673, 0.4499, 1.075, 0.5068, 1.079, 0.4987, 1.684, 0.5014, 1.674, 0.5095, 1.079, 0.4987, 1.079, 0.4387, 1.682, 0.4414, 1.684, 0.5014, 1.079, 0.4387, 1.074, 0.4472, 1.673, 0.4499, 1.682, 0.4414, 1.673, 0.4499, 1.674, 0.5095, 1.684, 0.5014, 1.682, 0.4414, 1.079, 0.4387, 1.079, 0.4987, 1.075, 0.5068, 1.074, 0.4472, 1.684, 1.698, 1.699, 1.698, 1.65, -0.6881, 1.635, -0.6881, 1.699, 1.698, 1.709, 1.699, 1.658, -0.7051, 1.65, -0.6881, 1.709, 1.699, 1.694, 1.699, 1.644, -0.7051, 1.658, -0.7051, 1.694, 1.699, 1.684, 1.698, 1.635, -0.6881, 1.644, -0.7051, 1.635, -0.6881, 1.65, -0.6881, 1.658, -0.7051, 1.644, -0.7051, 1.694, 1.699, 1.709, 1.699, 1.699, 1.698, 1.684, 1.698, 1.086, 1.641, 1.087, 1.703, 1.699, 1.708, 1.698, 1.646, 1.087, 1.703, 1.092, 1.704, 1.709, 1.709, 1.699, 1.708, 1.092, 1.704, 1.091, 1.642, 1.708, 1.646, 1.709, 1.709, 1.091, 1.642, 1.086, 1.641, 1.698, 1.646, 1.708, 1.646, 1.698, 1.646, 1.699, 1.708, 1.709, 1.709, 1.708, 1.646, 1.091, 1.642, 1.092, 1.704, 1.087, 1.703, 1.086, 1.641, -0.6734, 0.4394, -0.6746, 0.4987, -0.08011, 0.5014, -0.0795, 0.4421, -0.6746, 0.4987, -0.6836, 0.4906, -0.0845, 0.4933, -0.08011, 0.5014, -0.6836, 0.4906, -0.6823, 0.4309, -0.08387, 0.4335, -0.0845, 0.4933, -0.6823, 0.4309, -0.6734, 0.4394, -0.0795, 0.4421, -0.08387, 0.4335, -0.0795, 0.4421, -0.08011, 0.5014, -0.0845, 0.4933, -0.08387, 0.4335, -0.6823, 0.4309, -0.6836, 0.4906, -0.6746, 0.4987, -0.6734, 0.4394, -0.6983, 1.628, -0.6996, 1.69, -0.09251, 1.694, -0.09186, 1.632, -0.6996, 1.69, -0.709, 1.691, -0.09708, 1.695, -0.09251, 1.694, -0.709, 1.691, -0.7077, 1.629, -0.09643, 1.633, -0.09708, 1.695, -0.7077, 1.629, -0.6983, 1.628, -0.09186, 1.632, -0.09643, 1.633, -0.09186, 1.632, -0.09251, 1.694, -0.09708, 1.695, -0.09643, 1.633, -0.7077, 1.629, -0.709, 1.691, -0.6996, 1.69, -0.6983, 1.628, -0.105, 1.685, -0.08985, 1.685, -0.06527, -0.6911, -0.07984, -0.6911, -0.08985, 1.685, -0.0944, 1.686, -0.06945, -0.708, -0.06527, -0.6911, -0.0944, 1.686, -0.1097, 1.686, -0.08413, -0.708, -0.06945, -0.708, -0.1097, 1.686, -0.105, 1.685, -0.07984, -0.6911, -0.08413, -0.708, -0.07984, -0.6911, -0.06527, -0.6911, -0.06945, -0.708, -0.08413, -0.708, -0.1097, 1.686, -0.0944, 1.686, -0.08985, 1.685, -0.105, 1.685, -0.09163, 0.442, -0.09226, 0.5014, 0.5039, 0.5041, 0.5039, 0.4447, -0.09226, 0.5014, -0.09673, 0.4933, 0.5041, 0.496, 0.5039, 0.5041, -0.09673, 0.4933, -0.0961, 0.4335, 0.5041, 0.4361, 0.5041, 0.496, -0.0961, 0.4335, -0.09163, 0.442, 0.5039, 0.4447, 0.5041, 0.4361, 0.5039, 0.4447, 0.5039, 0.5041, 0.5041, 0.496, 0.5041, 0.4361, -0.0961, 0.4335, -0.09673, 0.4933, -0.09226, 0.5014, -0.09163, 0.442, -0.1042, 1.632, -0.1049, 1.694, 0.504, 1.699, 0.504, 1.637, -0.1049, 1.694, -0.1096, 1.695, 0.5041, 1.7, 0.504, 1.699, -0.1096, 1.695, -0.1089, 1.633, 0.5041, 1.637, 0.5041, 1.7, -0.1089, 1.633, -0.1042, 1.632, 0.504, 1.637, 0.5041, 1.637, 0.504, 1.637, 0.504, 1.699, 0.5041, 1.7, 0.5041, 1.637, -0.1089, 1.633, -0.1096, 1.695, -0.1049, 1.694, -0.1042, 1.632])
me_cubo_024.use_remesh_preserve_volume = False
me_cubo_024.use_remesh_preserve_attributes = False
me_cubo_024.use_mirror_vertex_groups = False
me_cubo_024.update()
me_cube_004 = bpy.data.meshes.new('Cube.004')
me_cube_004.from_pydata([(-1.0, -1.0, -1.0), (-1.0, 1.0, -1.0), (1.0, 1.0, -1.0), (1.0, -1.0, -1.0), (-1.0, -1.0, 1.0), (-1.0, 1.0, 1.0), (1.0, 1.0, 1.0), (1.0, -1.0, 1.0)], [], [(4, 5, 1, 0), (5, 6, 2, 1), (6, 7, 3, 2), (7, 4, 0, 3), (0, 1, 2, 3), (7, 6, 5, 4)])
me_cube_004.materials.append(mat_cristal)
me_cube_004.use_remesh_preserve_volume = False
me_cube_004.use_remesh_preserve_attributes = False
me_cube_004.use_mirror_vertex_groups = False
me_cube_004.update()
me_cube_005 = bpy.data.meshes.new('Cube.005')
me_cube_005.from_pydata([(-1.0, -1.0, -1.0), (-1.0, 1.0, -1.0), (1.0, 1.0, -1.0), (1.0, -1.0, -1.0), (-1.0, -1.0, 1.0), (-1.0, 1.0, 1.0), (1.0, 1.0, 1.0), (1.0, -1.0, 1.0)], [], [(4, 5, 1, 0), (5, 6, 2, 1), (6, 7, 3, 2), (7, 4, 0, 3), (0, 1, 2, 3), (7, 6, 5, 4)])
me_cube_005.materials.append(mat_cristal)
me_cube_005.use_remesh_preserve_volume = False
me_cube_005.use_remesh_preserve_attributes = False
me_cube_005.use_mirror_vertex_groups = False
me_cube_005.update()

# ---- objects
ob_cilindro = bpy.data.objects.new('Cilindro', me_cilindro)
ob_cube_001 = bpy.data.objects.new('Cube.001', me_cube_006)
ob_sphere_001 = bpy.data.objects.new('Sphere.001', me_sphere_002)
ob_cilindro_001 = bpy.data.objects.new('Cilindro.001', me_cilindro_001)
ob_cilindro_002 = bpy.data.objects.new('Cilindro.002', me_cilindro_002)
ob_cilindro_003 = bpy.data.objects.new('Cilindro.003', me_cilindro_003)
ob_cubo_002 = bpy.data.objects.new('Cubo.002', me_cubo_008)
ob_cubo_022 = bpy.data.objects.new('Cubo.022', me_cubo_024)
ob_cube_000 = bpy.data.objects.new('Cube.000', me_cube_004)
ob_cube_002 = bpy.data.objects.new('Cube.002', me_cube_005)

# ---- transforms, parenting, visibility, modifiers, constraints
ob_cilindro.location = (1.301, -0.06569, 11.46)
ob_cilindro.rotation_euler = (1.571, -0.0, 0.0)
ob_cilindro.scale = (0.2209, 0.3034, 14.95)
ob_cilindro.lineart.crease_threshold = 0.0
ob_cube_001.location = (-0.632, -0.1096, 12.44)
ob_cube_001.scale = (2.242, -15.0, 0.1058)
ob_cube_001.lineart.crease_threshold = 0.0
ob_sphere_001.location = (-0.5739, 11.98, 6.213)
ob_sphere_001.rotation_euler = (0.0, -0.0, 1.571)
ob_sphere_001.scale = (6.871, 3.932, 2.383)
ob_sphere_001.lineart.crease_threshold = 0.0
ob_cilindro_001.location = (-2.506, -0.06569, 11.46)
ob_cilindro_001.rotation_euler = (1.571, -0.0, 0.0)
ob_cilindro_001.scale = (0.2209, 0.3034, 14.95)
ob_cilindro_001.lineart.crease_threshold = 0.0
ob_cilindro_002.location = (-1.25, -0.1171, 10.75)
ob_cilindro_002.rotation_euler = (1.571, -0.0, 0.0)
ob_cilindro_002.scale = (0.2209, 0.3034, 14.95)
ob_cilindro_002.lineart.crease_threshold = 0.0
ob_cilindro_003.location = (0.06166, -0.1027, 10.75)
ob_cilindro_003.rotation_euler = (1.571, -0.0, 0.0)
ob_cilindro_003.scale = (0.2209, 0.3034, 14.95)
ob_cilindro_003.lineart.crease_threshold = 0.0
ob_cubo_002.location = (-2.887, -14.89, 14.39)
ob_cubo_002.scale = (0.05, 0.09447, 2.0)
ob_cubo_002.lineart.crease_threshold = 0.0
ob_cubo_022.location = (1.709, -11.2, 16.36)
ob_cubo_022.rotation_euler = (1.571, -0.0, 0.0)
ob_cubo_022.scale = (0.05, 0.05, 3.779)
ob_cubo_022.lineart.crease_threshold = 0.0
ob_cube_000.location = (-2.878, -0.1096, 14.41)
ob_cube_000.rotation_euler = (-0.0, 1.571, 0.0)
ob_cube_000.scale = (1.978, 14.85, 0.025)
ob_cube_000.lineart.crease_threshold = 0.0
ob_cube_002.location = (1.717, -0.1096, 14.41)
ob_cube_002.rotation_euler = (-0.0, 1.571, 0.0)
ob_cube_002.scale = (1.978, 14.85, 0.025)
ob_cube_002.lineart.crease_threshold = 0.0

# ---- collection membership
col_collection_1.objects.link(ob_cilindro)
col_collection_1.objects.link(ob_cube_001)
col_collection_1.objects.link(ob_sphere_001)
col_collection_1.objects.link(ob_cilindro_001)
col_collection_1.objects.link(ob_cilindro_002)
col_collection_1.objects.link(ob_cilindro_003)
col_collection_1.objects.link(ob_cubo_002)
col_collection_1.objects.link(ob_cubo_022)
col_collection_1.objects.link(ob_cube_000)
col_collection_1.objects.link(ob_cube_002)

# ---- scene / render settings (as saved in the file)
scene.frame_start = 1; scene.frame_end = 250; scene.frame_set(1)
scene.render.engine = 'BLENDER_EEVEE_NEXT'
scene.render.image_settings.color_mode = 'RGB'
scene.render.image_settings.compression = 90
scene.render.resolution_percentage = 50
scene.render.dither_intensity = 0.0
scene.cycles.use_denoising = False
scene.cycles.samples = 10
scene.cycles.sampling_pattern = 'TABULATED_SOBOL'
scene.cycles.light_sampling_threshold = 0.0
scene.cycles.use_adaptive_sampling = False
scene.cycles.use_light_tree = False
scene.cycles.blur_glossy = 0.0
scene.cycles.volume_bounces = 1
scene.cycles.pixel_filter_type = 'GAUSSIAN'
scene.cycles.sample_clamp_indirect = 0.0
scene.view_settings.view_transform = 'Standard'
bpy.context.view_layer.update()

# ---- added for rendering (the .blend has no active camera and no usable light): camera, sun
cam_auto = bpy.data.cameras.new('AutoCamera')
cam_auto.lens = 50.0
cam_auto.sensor_width = 36.0
cam_auto.clip_end = 1000.0
ob_auto_camera = bpy.data.objects.new('AutoCamera', cam_auto)
scene.collection.objects.link(ob_auto_camera)
ob_auto_camera.location = (28.1303, -34.5781, 36.3889)
ob_auto_camera.rotation_euler = (1.09748, -7.21219e-08, 0.694738)
scene.camera = ob_auto_camera
light_auto_sun = bpy.data.lights.new('AutoSun', 'SUN')
light_auto_sun.energy = 3.0
light_auto_sun.angle = 0.0523599
ob_auto_sun = bpy.data.objects.new('AutoSun', light_auto_sun)
scene.collection.objects.link(ob_auto_sun)
ob_auto_sun.rotation_euler = (0.872665, 0.174533, 0.523599)
bpy.context.view_layer.update()
